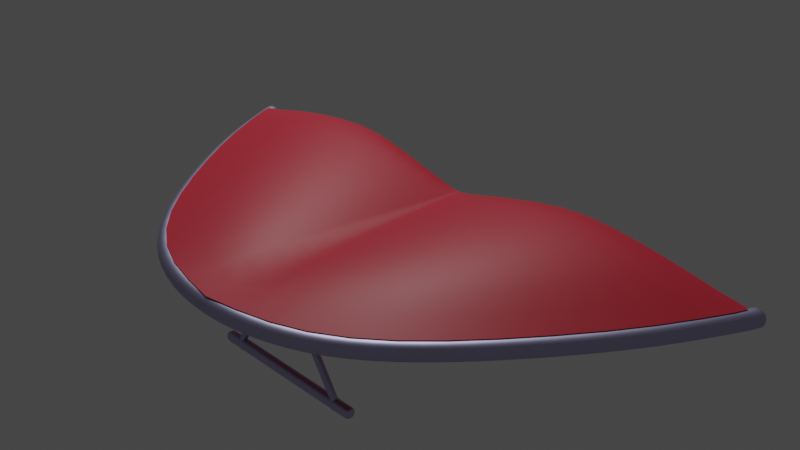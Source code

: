 # Source: deltaplane.blend  (saved by Blender 2.80.40; exported with 4.5.12 LTS)
import bpy
from mathutils import Matrix  # noqa: F401  (used for matrix-valued properties, if any)

bpy.ops.wm.read_factory_settings(use_empty=True)
scene = bpy.context.scene
scene.name = 'Scene'

# ---- collections
col_collection = bpy.data.collections.new('Collection'); scene.collection.children.link(col_collection)

# ---- materials (node trees are filled in below, after node groups)
mat_m_tal = bpy.data.materials.new('Métal')
mat_m_tal.roughness = 0.25
mat_voilure = bpy.data.materials.new('Voilure')
mat_voilure.alpha_threshold = 0.0
mat_voilure.roughness = 0.5
mat_voilure.line_color = (0.0, 0.0, 0.0, 1.0)

# ---- material node trees
mat_m_tal.use_nodes = True; mat_m_tal.node_tree.nodes.clear()
_N = mat_m_tal.node_tree.nodes; _L = mat_m_tal.node_tree.links
n0 = _N.new('ShaderNodeOutputMaterial'); n0.name = 'Material Output'; n0.location = (300, 300)
n1 = _N.new('ShaderNodeBsdfPrincipled'); n1.name = 'Principled BSDF'; n1.location = (10, 300)
n1.distribution = 'GGX'
n1.subsurface_method = 'BURLEY'
n1.inputs[0].default_value = (0.5604, 0.5387, 0.8, 1.0)
n1.inputs[1].default_value = 1.0
n1.inputs[3].default_value = 1.45
_L.new(n1.outputs[0], n0.inputs[0])
n0.is_active_output = True
mat_voilure.use_nodes = True; mat_voilure.node_tree.nodes.clear()
_N = mat_voilure.node_tree.nodes; _L = mat_voilure.node_tree.links
n0 = _N.new('ShaderNodeOutputMaterial'); n0.name = 'Material Output'; n0.location = (300, 300)
n1 = _N.new('ShaderNodeBsdfPrincipled'); n1.name = 'Principled BSDF'; n1.location = (10, 300)
n1.distribution = 'GGX'
n1.subsurface_method = 'BURLEY'
n1.inputs[0].default_value = (0.8, 0.03321, 0.06433, 1.0)
n1.inputs[3].default_value = 1.45
_L.new(n1.outputs[0], n0.inputs[0])
n0.is_active_output = True

# ---- world
world_world = bpy.data.worlds.new('World'); scene.world = world_world
world_world.use_nodes = True; world_world.node_tree.nodes.clear()
_N = world_world.node_tree.nodes; _L = world_world.node_tree.links
n0 = _N.new('ShaderNodeOutputWorld'); n0.name = 'World Output'; n0.location = (300, 300)
n1 = _N.new('ShaderNodeBackground'); n1.name = 'Background'; n1.location = (10, 300)
n1.inputs[0].default_value = (0.05088, 0.05088, 0.05088, 1.0)
_L.new(n1.outputs[0], n0.inputs[0])
n0.is_active_output = True
world_world.color = (0.05088, 0.05088, 0.05088)
world_world.use_sun_shadow = False
world_world.sun_shadow_jitter_overblur = 0.0

# ---- cameras
cam_camera = bpy.data.cameras.new('Camera')
cam_camera.clip_end = 100.0
cam_camera.ortho_scale = 7.314
cam_camera.dof.focus_distance = 0.0

# ---- lights
light_light = bpy.data.lights.new('Light', 'POINT')
light_light.transmission_factor = 0.0
light_light.cutoff_distance = 30.0
light_light.energy = 100.0
light_light.shadow_buffer_clip_start = 1.001
light_light.shadow_soft_size = 0.1
light_light.shadow_maximum_resolution = 0.006
light_light.use_absolute_resolution = True

# ---- meshes
me_cube = bpy.data.meshes.new('Cube')
me_cube.from_pydata([(0.015, -1.0, 0.015), (0.015, -1.0, -0.015), (-0.015, -1.0, 0.015), (-0.015, -1.0, -0.015), (-2.715e-09, -1.0, 0.02), (-2.715e-09, -1.0, -0.02), (-0.02, -1.0, 0.0), (0.02, -1.0, 0.0), (-2.715e-09, -1.0, 0.0), (-0.02, -0.42, 0.0), (-0.015, -0.4, -0.015), (-0.015, -0.6, -0.015), (-0.015, -0.8, -0.015), (0.02, -0.42, 0.0), (0.015, -0.4, 0.015), (0.015, -0.6, 0.015), (0.015, -0.8, 0.015), (-0.015, -0.8, 0.015), (-0.015, -0.6, 0.015), (-0.015, -0.4, 0.015), (-2.715e-09, -0.42, 0.02), (0.015, -0.8, -0.015), (0.015, -0.6, -0.015), (0.015, -0.4, -0.015), (-2.715e-09, -0.42, -0.02), (0.015, -0.42, -0.015), (-2.715e-09, -0.4, -0.02), (-2.715e-09, -0.6, -0.02), (-2.715e-09, -0.8, -0.02), (-0.015, -0.42, 0.015), (-2.715e-09, -0.4, 0.02), (-2.715e-09, -0.6, 0.02), (-2.715e-09, -0.8, 0.02), (0.015, -0.42, 0.015), (0.02, -0.4, 0.0), (0.02, -0.6, 0.0), (0.02, -0.8, 0.0), (-0.02, -0.8, 0.0), (-0.02, -0.6, 0.0), (-0.02, -0.4, 0.0), (-0.015, -0.42, -0.015), (-0.015, -0.98, -0.015), (0.015, -0.98, 0.015), (-2.715e-09, -0.98, -0.02), (-2.715e-09, -0.98, 0.02), (0.02, -0.98, 0.0), (-0.015, -0.98, 0.015), (0.015, -0.98, -0.015), (-0.02, -0.98, 0.0), (-3.725e-09, -0.4, 0.0)], [], [(44, 46, 2, 4), (8, 4, 2, 6), (43, 47, 1, 5), (45, 42, 0, 7), (41, 43, 5, 3), (7, 0, 4, 8), (42, 44, 4, 0), (1, 7, 8, 5), (47, 45, 7, 1), (5, 8, 6, 3), (41, 48, 37, 12), (12, 37, 38, 11), (40, 9, 39, 10), (23, 34, 13, 25), (39, 49, 26, 10), (39, 19, 30, 49), (30, 19, 29, 20), (25, 13, 35, 22), (22, 35, 36, 21), (10, 26, 24, 40), (33, 20, 31, 15), (15, 31, 32, 16), (11, 38, 9, 40), (40, 24, 27, 11), (11, 27, 28, 12), (14, 30, 20, 33), (13, 33, 15, 35), (35, 15, 16, 36), (34, 23, 26, 49), (30, 14, 34, 49), (38, 18, 29, 9), (24, 25, 22, 27), (27, 22, 21, 28), (48, 46, 17, 37), (37, 17, 18, 38), (9, 29, 19, 39), (26, 23, 25, 24), (34, 14, 33, 13), (20, 29, 18, 31), (31, 18, 17, 32), (6, 2, 46, 48), (3, 6, 48, 41), (21, 36, 45, 47), (16, 32, 44, 42), (12, 28, 43, 41), (36, 16, 42, 45), (28, 21, 47, 43), (32, 17, 46, 44)])
me_cube.polygons.foreach_set('use_smooth', [True] * 48)
_uv = me_cube.uv_layers.new(name='UVMap')
_uv.uv.foreach_set('vector', [0.5, 0.2475, 0.625, 0.2475, 0.625, 0.25, 0.5, 0.25, 0.5, 0.375, 0.625, 0.375, 0.625, 0.5, 0.5, 0.5, 0.5, 0.9975, 0.625, 0.9975, 0.625, 1.0, 0.5, 1.0, 0.25, 0.7475, 0.375, 0.7475, 0.375, 0.75, 0.25, 0.75, 0.375, 0.9975, 0.5, 0.9975, 0.5, 1.0, 0.375, 1.0, 0.5, 0.25, 0.625, 0.25, 0.625, 0.375, 0.5, 0.375, 0.375, 0.2475, 0.5, 0.2475, 0.5, 0.25, 0.375, 0.25, 0.375, 0.25, 0.5, 0.25, 0.5, 0.375, 0.375, 0.375, 0.125, 0.7475, 0.25, 0.7475, 0.25, 0.75, 0.125, 0.75, 0.375, 0.375, 0.5, 0.375, 0.5, 0.5, 0.375, 0.5, 0.375, 0.5025, 0.5, 0.5025, 0.5, 0.525, 0.375, 0.525, 0.375, 0.525, 0.5, 0.525, 0.5, 0.55, 0.375, 0.55, 0.375, 0.5725, 0.5, 0.5725, 0.5, 0.575, 0.375, 0.575, 0.125, 0.675, 0.25, 0.675, 0.25, 0.6775, 0.125, 0.6775, 0.5, 0.575, 0.0, 0.0, 0.5, 0.925, 0.375, 0.925, 0.5, 0.575, 0.625, 0.175, 0.5, 0.175, 0.0, 0.0, 0.5, 0.175, 0.625, 0.175, 0.625, 0.1775, 0.5, 0.1775, 0.125, 0.6775, 0.25, 0.6775, 0.25, 0.7, 0.125, 0.7, 0.125, 0.7, 0.25, 0.7, 0.25, 0.725, 0.125, 0.725, 0.375, 0.925, 0.5, 0.925, 0.5, 0.9275, 0.375, 0.9275, 0.375, 0.1775, 0.5, 0.1775, 0.5, 0.2, 0.375, 0.2, 0.375, 0.2, 0.5, 0.2, 0.5, 0.225, 0.375, 0.225, 0.375, 0.55, 0.5, 0.55, 0.5, 0.5725, 0.375, 0.5725, 0.375, 0.9275, 0.5, 0.9275, 0.5, 0.95, 0.375, 0.95, 0.375, 0.95, 0.5, 0.95, 0.5, 0.975, 0.375, 0.975, 0.375, 0.175, 0.5, 0.175, 0.5, 0.1775, 0.375, 0.1775, 0.25, 0.6775, 0.375, 0.6775, 0.375, 0.7, 0.25, 0.7, 0.25, 0.7, 0.375, 0.7, 0.375, 0.725, 0.25, 0.725, 0.25, 0.675, 0.625, 0.925, 0.5, 0.925, 0.0, 0.0, 0.5, 0.175, 0.375, 0.675, 0.25, 0.675, 0.0, 0.0, 0.5, 0.55, 0.625, 0.55, 0.625, 0.5725, 0.5, 0.5725, 0.5, 0.9275, 0.625, 0.9275, 0.625, 0.95, 0.5, 0.95, 0.5, 0.95, 0.625, 0.95, 0.625, 0.975, 0.5, 0.975, 0.5, 0.5025, 0.625, 0.5025, 0.625, 0.525, 0.5, 0.525, 0.5, 0.525, 0.625, 0.525, 0.625, 0.55, 0.5, 0.55, 0.5, 0.5725, 0.625, 0.5725, 0.625, 0.575, 0.5, 0.575, 0.5, 0.925, 0.625, 0.925, 0.625, 0.9275, 0.5, 0.9275, 0.25, 0.675, 0.375, 0.675, 0.375, 0.6775, 0.25, 0.6775, 0.5, 0.1775, 0.625, 0.1775, 0.625, 0.2, 0.5, 0.2, 0.5, 0.2, 0.625, 0.2, 0.625, 0.225, 0.5, 0.225, 0.5, 0.5, 0.625, 0.5, 0.625, 0.5025, 0.5, 0.5025, 0.375, 0.5, 0.5, 0.5, 0.5, 0.5025, 0.375, 0.5025, 0.125, 0.725, 0.25, 0.725, 0.25, 0.7475, 0.125, 0.7475, 0.375, 0.225, 0.5, 0.225, 0.5, 0.2475, 0.375, 0.2475, 0.375, 0.975, 0.5, 0.975, 0.5, 0.9975, 0.375, 0.9975, 0.25, 0.725, 0.375, 0.725, 0.375, 0.7475, 0.25, 0.7475, 0.5, 0.975, 0.625, 0.975, 0.625, 0.9975, 0.5, 0.9975, 0.5, 0.225, 0.625, 0.225, 0.625, 0.2475, 0.5, 0.2475])
me_cube.materials.append(mat_m_tal)
me_cube.use_remesh_preserve_volume = False
me_cube.use_remesh_preserve_attributes = False
me_cube.use_mirror_vertex_groups = False
me_cube.update()
me_cube_001 = bpy.data.meshes.new('Cube.001')
me_cube_001.from_pydata([(0.6685, -0.4229, 0.015), (0.6685, -0.4229, -0.015), (0.697, -0.4321, 0.015), (0.697, -0.4321, -0.015), (0.6828, -0.4275, 0.02), (0.6828, -0.4275, -0.02), (0.7018, -0.4336, 6.939e-18), (0.6637, -0.4214, 6.939e-18), (0.6828, -0.4275, 6.939e-18), (0.2833, -1.026, -0.015), (0.4001, -0.9117, -0.015), (0.5109, -0.7679, -0.015), (0.6111, -0.6163, -0.015), (0.2689, -0.9997, 0.015), (0.3776, -0.8919, 0.015), (0.4867, -0.7502, 0.015), (0.5861, -0.5998, 0.015), (0.6111, -0.6163, 0.015), (0.5109, -0.7679, 0.015), (0.4001, -0.9117, 0.015), (0.2833, -1.026, 0.015), (0.5861, -0.5998, -0.015), (0.4867, -0.7502, -0.015), (0.3776, -0.8919, -0.015), (0.2689, -0.9997, -0.015), (0.2761, -1.013, -0.02), (0.3888, -0.9018, -0.02), (0.4988, -0.7591, -0.02), (0.5986, -0.6081, -0.02), (0.2761, -1.013, 0.02), (0.3888, -0.9018, 0.02), (0.4988, -0.7591, 0.02), (0.5986, -0.6081, 0.02), (0.2666, -0.9953, 6.939e-18), (0.3739, -0.8886, 6.939e-18), (0.4826, -0.7473, 6.939e-18), (0.5819, -0.5971, 6.939e-18), (0.6153, -0.6191, 6.939e-18), (0.515, -0.7708, 6.939e-18), (0.4038, -0.9151, 6.939e-18), (0.2857, -1.03, 6.939e-18), (0.6909, -0.4511, -0.015), (0.6624, -0.4419, 0.015), (0.6767, -0.4465, -0.02), (0.6767, -0.4465, 0.02), (0.6576, -0.4404, 6.939e-18), (0.6909, -0.4511, 0.015), (0.6624, -0.4419, -0.015), (0.6957, -0.4526, 6.939e-18), (0.1533, -1.091, -0.015), (0.1379, -1.066, 0.015), (0.1533, -1.091, 0.015), (0.1379, -1.066, -0.015), (0.1456, -1.078, -0.02), (0.1456, -1.078, 0.02), (0.1353, -1.061, 6.939e-18), (0.1558, -1.096, 6.939e-18), (-0.6685, -0.4229, 0.015), (-0.6685, -0.4229, -0.015), (-0.697, -0.4321, 0.015), (-0.697, -0.4321, -0.015), (-0.6828, -0.4275, 0.02), (-0.6828, -0.4275, -0.02), (-0.7018, -0.4336, 6.939e-18), (-0.6637, -0.4214, 6.939e-18), (-0.6828, -0.4275, 6.939e-18), (0.0, -1.115, -0.015), (-0.2833, -1.026, -0.015), (-0.4001, -0.9117, -0.015), (-0.5109, -0.7679, -0.015), (-0.6111, -0.6163, -0.015), (0.0, -1.085, 0.015), (-0.2689, -0.9997, 0.015), (-0.3776, -0.8919, 0.015), (-0.4867, -0.7502, 0.015), (-0.5861, -0.5998, 0.015), (-0.6111, -0.6163, 0.015), (-0.5109, -0.7679, 0.015), (-0.4001, -0.9117, 0.015), (-0.2833, -1.026, 0.015), (0.0, -1.115, 0.015), (-0.5861, -0.5998, -0.015), (-0.4867, -0.7502, -0.015), (-0.3776, -0.8919, -0.015), (-0.2689, -0.9997, -0.015), (0.0, -1.085, -0.015), (0.0, -1.1, -0.02), (-0.2761, -1.013, -0.02), (-0.3888, -0.9018, -0.02), (-0.4988, -0.7591, -0.02), (-0.5986, -0.6081, -0.02), (0.0, -1.1, 0.02), (-0.2761, -1.013, 0.02), (-0.3888, -0.9018, 0.02), (-0.4988, -0.7591, 0.02), (-0.5986, -0.6081, 0.02), (0.0, -1.08, 6.939e-18), (-0.2666, -0.9953, 6.939e-18), (-0.3739, -0.8886, 6.939e-18), (-0.4826, -0.7473, 6.939e-18), (-0.5819, -0.5971, 6.939e-18), (-0.6153, -0.6191, 6.939e-18), (-0.515, -0.7708, 6.939e-18), (-0.4038, -0.9151, 6.939e-18), (-0.2857, -1.03, 6.939e-18), (0.0, -1.12, 6.939e-18), (-0.6909, -0.4511, -0.015), (-0.6624, -0.4419, 0.015), (-0.6767, -0.4465, -0.02), (-0.6767, -0.4465, 0.02), (-0.6576, -0.4404, 6.939e-18), (-0.6909, -0.4511, 0.015), (-0.6624, -0.4419, -0.015), (-0.6957, -0.4526, 6.939e-18), (-0.1533, -1.091, -0.015), (-0.1379, -1.066, 0.015), (-0.1533, -1.091, 0.015), (-0.1379, -1.066, -0.015), (-0.1456, -1.078, -0.02), (-0.1456, -1.078, 0.02), (-0.1353, -1.061, 6.939e-18), (-0.1558, -1.096, 6.939e-18)], [], [(44, 46, 2, 4), (8, 4, 2, 6), (43, 47, 1, 5), (45, 42, 0, 7), (41, 43, 5, 3), (7, 0, 4, 8), (42, 44, 4, 0), (1, 7, 8, 5), (47, 45, 7, 1), (5, 8, 6, 3), (41, 48, 37, 12), (12, 37, 38, 11), (11, 38, 39, 10), (10, 39, 40, 9), (49, 56, 105, 66), (52, 55, 33, 24), (24, 33, 34, 23), (23, 34, 35, 22), (22, 35, 36, 21), (50, 54, 29, 13), (13, 29, 30, 14), (14, 30, 31, 15), (15, 31, 32, 16), (49, 53, 25, 9), (9, 25, 26, 10), (10, 26, 27, 11), (11, 27, 28, 12), (55, 50, 13, 33), (33, 13, 14, 34), (34, 14, 15, 35), (35, 15, 16, 36), (53, 52, 24, 25), (25, 24, 23, 26), (26, 23, 22, 27), (27, 22, 21, 28), (48, 46, 17, 37), (37, 17, 18, 38), (38, 18, 19, 39), (39, 19, 20, 40), (56, 51, 80, 105), (54, 51, 20, 29), (29, 20, 19, 30), (30, 19, 18, 31), (31, 18, 17, 32), (6, 2, 46, 48), (3, 6, 48, 41), (21, 36, 45, 47), (16, 32, 44, 42), (12, 28, 43, 41), (36, 16, 42, 45), (28, 21, 47, 43), (32, 17, 46, 44), (91, 80, 51, 54), (40, 20, 51, 56), (86, 85, 52, 53), (96, 71, 50, 55), (66, 86, 53, 49), (71, 91, 54, 50), (85, 96, 55, 52), (9, 40, 56, 49), (109, 61, 59, 111), (65, 63, 59, 61), (108, 62, 58, 112), (110, 64, 57, 107), (106, 60, 62, 108), (64, 65, 61, 57), (107, 57, 61, 109), (58, 62, 65, 64), (112, 58, 64, 110), (62, 60, 63, 65), (106, 70, 101, 113), (70, 69, 102, 101), (69, 68, 103, 102), (68, 67, 104, 103), (114, 66, 105, 121), (117, 84, 97, 120), (84, 83, 98, 97), (83, 82, 99, 98), (82, 81, 100, 99), (115, 72, 92, 119), (72, 73, 93, 92), (73, 74, 94, 93), (74, 75, 95, 94), (114, 67, 87, 118), (67, 68, 88, 87), (68, 69, 89, 88), (69, 70, 90, 89), (120, 97, 72, 115), (97, 98, 73, 72), (98, 99, 74, 73), (99, 100, 75, 74), (118, 87, 84, 117), (87, 88, 83, 84), (88, 89, 82, 83), (89, 90, 81, 82), (113, 101, 76, 111), (101, 102, 77, 76), (102, 103, 78, 77), (103, 104, 79, 78), (121, 105, 80, 116), (119, 92, 79, 116), (92, 93, 78, 79), (93, 94, 77, 78), (94, 95, 76, 77), (63, 113, 111, 59), (60, 106, 113, 63), (81, 112, 110, 100), (75, 107, 109, 95), (70, 106, 108, 90), (100, 110, 107, 75), (90, 108, 112, 81), (95, 109, 111, 76), (91, 119, 116, 80), (104, 121, 116, 79), (86, 118, 117, 85), (96, 120, 115, 71), (66, 114, 118, 86), (71, 115, 119, 91), (85, 117, 120, 96), (67, 114, 121, 104)])
me_cube_001.polygons.foreach_set('use_smooth', [True] * 120)
_uv = me_cube_001.uv_layers.new(name='UVMap')
_uv.uv.foreach_set('vector', [0.5, 0.2475, 0.625, 0.2475, 0.625, 0.25, 0.5, 0.25, 0.5, 0.375, 0.625, 0.375, 0.625, 0.5, 0.5, 0.5, 0.5, 0.9975, 0.625, 0.9975, 0.625, 1.0, 0.5, 1.0, 0.25, 0.7475, 0.375, 0.7475, 0.375, 0.75, 0.25, 0.75, 0.375, 0.9975, 0.5, 0.9975, 0.5, 1.0, 0.375, 1.0, 0.5, 0.25, 0.625, 0.25, 0.625, 0.375, 0.5, 0.375, 0.375, 0.2475, 0.5, 0.2475, 0.5, 0.25, 0.375, 0.25, 0.375, 0.25, 0.5, 0.25, 0.5, 0.375, 0.375, 0.375, 0.125, 0.7475, 0.25, 0.7475, 0.25, 0.75, 0.125, 0.75, 0.375, 0.375, 0.5, 0.375, 0.5, 0.5, 0.375, 0.5, 0.375, 0.5025, 0.5, 0.5025, 0.5, 0.525, 0.375, 0.525, 0.375, 0.525, 0.5, 0.525, 0.5, 0.55, 0.375, 0.55, 0.375, 0.55, 0.5, 0.55, 0.5, 0.575, 0.375, 0.575, 0.375, 0.575, 0.5, 0.575, 0.5, 0.6, 0.375, 0.6, 0.375, 0.6125, 0.5, 0.6125, 0.5, 0.625, 0.375, 0.625, 0.125, 0.6375, 0.25, 0.6375, 0.25, 0.65, 0.125, 0.65, 0.125, 0.65, 0.25, 0.65, 0.25, 0.675, 0.125, 0.675, 0.125, 0.675, 0.25, 0.675, 0.25, 0.7, 0.125, 0.7, 0.125, 0.7, 0.25, 0.7, 0.25, 0.725, 0.125, 0.725, 0.375, 0.1375, 0.5, 0.1375, 0.5, 0.15, 0.375, 0.15, 0.375, 0.15, 0.5, 0.15, 0.5, 0.175, 0.375, 0.175, 0.375, 0.175, 0.5, 0.175, 0.5, 0.2, 0.375, 0.2, 0.375, 0.2, 0.5, 0.2, 0.5, 0.225, 0.375, 0.225, 0.375, 0.8875, 0.5, 0.8875, 0.5, 0.9, 0.375, 0.9, 0.375, 0.9, 0.5, 0.9, 0.5, 0.925, 0.375, 0.925, 0.375, 0.925, 0.5, 0.925, 0.5, 0.95, 0.375, 0.95, 0.375, 0.95, 0.5, 0.95, 0.5, 0.975, 0.375, 0.975, 0.25, 0.6375, 0.375, 0.6375, 0.375, 0.65, 0.25, 0.65, 0.25, 0.65, 0.375, 0.65, 0.375, 0.675, 0.25, 0.675, 0.25, 0.675, 0.375, 0.675, 0.375, 0.7, 0.25, 0.7, 0.25, 0.7, 0.375, 0.7, 0.375, 0.725, 0.25, 0.725, 0.5, 0.8875, 0.625, 0.8875, 0.625, 0.9, 0.5, 0.9, 0.5, 0.9, 0.625, 0.9, 0.625, 0.925, 0.5, 0.925, 0.5, 0.925, 0.625, 0.925, 0.625, 0.95, 0.5, 0.95, 0.5, 0.95, 0.625, 0.95, 0.625, 0.975, 0.5, 0.975, 0.5, 0.5025, 0.625, 0.5025, 0.625, 0.525, 0.5, 0.525, 0.5, 0.525, 0.625, 0.525, 0.625, 0.55, 0.5, 0.55, 0.5, 0.55, 0.625, 0.55, 0.625, 0.575, 0.5, 0.575, 0.5, 0.575, 0.625, 0.575, 0.625, 0.6, 0.5, 0.6, 0.5, 0.6125, 0.625, 0.6125, 0.625, 0.625, 0.5, 0.625, 0.5, 0.1375, 0.625, 0.1375, 0.625, 0.15, 0.5, 0.15, 0.5, 0.15, 0.625, 0.15, 0.625, 0.175, 0.5, 0.175, 0.5, 0.175, 0.625, 0.175, 0.625, 0.2, 0.5, 0.2, 0.5, 0.2, 0.625, 0.2, 0.625, 0.225, 0.5, 0.225, 0.5, 0.5, 0.625, 0.5, 0.625, 0.5025, 0.5, 0.5025, 0.375, 0.5, 0.5, 0.5, 0.5, 0.5025, 0.375, 0.5025, 0.125, 0.725, 0.25, 0.725, 0.25, 0.7475, 0.125, 0.7475, 0.375, 0.225, 0.5, 0.225, 0.5, 0.2475, 0.375, 0.2475, 0.375, 0.975, 0.5, 0.975, 0.5, 0.9975, 0.375, 0.9975, 0.25, 0.725, 0.375, 0.725, 0.375, 0.7475, 0.25, 0.7475, 0.5, 0.975, 0.625, 0.975, 0.625, 0.9975, 0.5, 0.9975, 0.5, 0.225, 0.625, 0.225, 0.625, 0.2475, 0.5, 0.2475, 0.5, 0.125, 0.625, 0.125, 0.625, 0.1375, 0.5, 0.1375, 0.5, 0.6, 0.625, 0.6, 0.625, 0.6125, 0.5, 0.6125, 0.5, 0.875, 0.625, 0.875, 0.625, 0.8875, 0.5, 0.8875, 0.25, 0.625, 0.375, 0.625, 0.375, 0.6375, 0.25, 0.6375, 0.375, 0.875, 0.5, 0.875, 0.5, 0.8875, 0.375, 0.8875, 0.375, 0.125, 0.5, 0.125, 0.5, 0.1375, 0.375, 0.1375, 0.125, 0.625, 0.25, 0.625, 0.25, 0.6375, 0.125, 0.6375, 0.375, 0.6, 0.5, 0.6, 0.5, 0.6125, 0.375, 0.6125, 0.5, 0.2475, 0.5, 0.25, 0.625, 0.25, 0.625, 0.2475, 0.5, 0.375, 0.5, 0.5, 0.625, 0.5, 0.625, 0.375, 0.5, 0.9975, 0.5, 1.0, 0.625, 1.0, 0.625, 0.9975, 0.25, 0.7475, 0.25, 0.75, 0.375, 0.75, 0.375, 0.7475, 0.375, 0.9975, 0.375, 1.0, 0.5, 1.0, 0.5, 0.9975, 0.5, 0.25, 0.5, 0.375, 0.625, 0.375, 0.625, 0.25, 0.375, 0.2475, 0.375, 0.25, 0.5, 0.25, 0.5, 0.2475, 0.375, 0.25, 0.375, 0.375, 0.5, 0.375, 0.5, 0.25, 0.125, 0.7475, 0.125, 0.75, 0.25, 0.75, 0.25, 0.7475, 0.375, 0.375, 0.375, 0.5, 0.5, 0.5, 0.5, 0.375, 0.375, 0.5025, 0.375, 0.525, 0.5, 0.525, 0.5, 0.5025, 0.375, 0.525, 0.375, 0.55, 0.5, 0.55, 0.5, 0.525, 0.375, 0.55, 0.375, 0.575, 0.5, 0.575, 0.5, 0.55, 0.375, 0.575, 0.375, 0.6, 0.5, 0.6, 0.5, 0.575, 0.375, 0.6125, 0.375, 0.625, 0.5, 0.625, 0.5, 0.6125, 0.125, 0.6375, 0.125, 0.65, 0.25, 0.65, 0.25, 0.6375, 0.125, 0.65, 0.125, 0.675, 0.25, 0.675, 0.25, 0.65, 0.125, 0.675, 0.125, 0.7, 0.25, 0.7, 0.25, 0.675, 0.125, 0.7, 0.125, 0.725, 0.25, 0.725, 0.25, 0.7, 0.375, 0.1375, 0.375, 0.15, 0.5, 0.15, 0.5, 0.1375, 0.375, 0.15, 0.375, 0.175, 0.5, 0.175, 0.5, 0.15, 0.375, 0.175, 0.375, 0.2, 0.5, 0.2, 0.5, 0.175, 0.375, 0.2, 0.375, 0.225, 0.5, 0.225, 0.5, 0.2, 0.375, 0.8875, 0.375, 0.9, 0.5, 0.9, 0.5, 0.8875, 0.375, 0.9, 0.375, 0.925, 0.5, 0.925, 0.5, 0.9, 0.375, 0.925, 0.375, 0.95, 0.5, 0.95, 0.5, 0.925, 0.375, 0.95, 0.375, 0.975, 0.5, 0.975, 0.5, 0.95, 0.25, 0.6375, 0.25, 0.65, 0.375, 0.65, 0.375, 0.6375, 0.25, 0.65, 0.25, 0.675, 0.375, 0.675, 0.375, 0.65, 0.25, 0.675, 0.25, 0.7, 0.375, 0.7, 0.375, 0.675, 0.25, 0.7, 0.25, 0.725, 0.375, 0.725, 0.375, 0.7, 0.5, 0.8875, 0.5, 0.9, 0.625, 0.9, 0.625, 0.8875, 0.5, 0.9, 0.5, 0.925, 0.625, 0.925, 0.625, 0.9, 0.5, 0.925, 0.5, 0.95, 0.625, 0.95, 0.625, 0.925, 0.5, 0.95, 0.5, 0.975, 0.625, 0.975, 0.625, 0.95, 0.5, 0.5025, 0.5, 0.525, 0.625, 0.525, 0.625, 0.5025, 0.5, 0.525, 0.5, 0.55, 0.625, 0.55, 0.625, 0.525, 0.5, 0.55, 0.5, 0.575, 0.625, 0.575, 0.625, 0.55, 0.5, 0.575, 0.5, 0.6, 0.625, 0.6, 0.625, 0.575, 0.5, 0.6125, 0.5, 0.625, 0.625, 0.625, 0.625, 0.6125, 0.5, 0.1375, 0.5, 0.15, 0.625, 0.15, 0.625, 0.1375, 0.5, 0.15, 0.5, 0.175, 0.625, 0.175, 0.625, 0.15, 0.5, 0.175, 0.5, 0.2, 0.625, 0.2, 0.625, 0.175, 0.5, 0.2, 0.5, 0.225, 0.625, 0.225, 0.625, 0.2, 0.5, 0.5, 0.5, 0.5025, 0.625, 0.5025, 0.625, 0.5, 0.375, 0.5, 0.375, 0.5025, 0.5, 0.5025, 0.5, 0.5, 0.125, 0.725, 0.125, 0.7475, 0.25, 0.7475, 0.25, 0.725, 0.375, 0.225, 0.375, 0.2475, 0.5, 0.2475, 0.5, 0.225, 0.375, 0.975, 0.375, 0.9975, 0.5, 0.9975, 0.5, 0.975, 0.25, 0.725, 0.25, 0.7475, 0.375, 0.7475, 0.375, 0.725, 0.5, 0.975, 0.5, 0.9975, 0.625, 0.9975, 0.625, 0.975, 0.5, 0.225, 0.5, 0.2475, 0.625, 0.2475, 0.625, 0.225, 0.5, 0.125, 0.5, 0.1375, 0.625, 0.1375, 0.625, 0.125, 0.5, 0.6, 0.5, 0.6125, 0.625, 0.6125, 0.625, 0.6, 0.5, 0.875, 0.5, 0.8875, 0.625, 0.8875, 0.625, 0.875, 0.25, 0.625, 0.25, 0.6375, 0.375, 0.6375, 0.375, 0.625, 0.375, 0.875, 0.375, 0.8875, 0.5, 0.8875, 0.5, 0.875, 0.375, 0.125, 0.375, 0.1375, 0.5, 0.1375, 0.5, 0.125, 0.125, 0.625, 0.125, 0.6375, 0.25, 0.6375, 0.25, 0.625, 0.375, 0.6, 0.375, 0.6125, 0.5, 0.6125, 0.5, 0.6])
me_cube_001.materials.append(mat_m_tal)
me_cube_001.use_remesh_preserve_volume = False
me_cube_001.use_remesh_preserve_attributes = False
me_cube_001.use_mirror_vertex_groups = False
me_cube_001.update()
me_cube_002 = bpy.data.meshes.new('Cube.002')
me_cube_002.from_pydata([(0.2513, -0.741, 0.06383), (0.2732, -1.005, 0.02), (0.3884, -0.8965, 0.02), (0.4971, -0.7577, 0.02), (0.5943, -0.6077, 0.02), (0.6564, -0.4481, 0.02), (0.1431, -1.071, 0.02), (0.1754, -0.8096, 0.05461), (0.0, -1.1, 0.02), (-0.2732, -1.005, 0.02), (-0.3884, -0.8965, 0.02), (-0.4971, -0.7577, 0.02), (-0.5943, -0.6077, 0.02), (-0.6564, -0.4481, 0.02), (-0.1431, -1.071, 0.02), (0.3234, -0.6529, 0.07125), (0.388, -0.5574, 0.07566), (0.4411, -0.456, 0.06393), (0.09096, -0.8505, 0.0416), (-3.651e-09, -0.868, 0.02), (-0.1754, -0.8096, 0.05461), (-0.2513, -0.741, 0.06383), (-0.3234, -0.6529, 0.07125), (-0.388, -0.5574, 0.07566), (-0.4411, -0.456, 0.06393), (-0.09096, -0.8505, 0.0416), (0.1148, -0.5838, 0.05446), (0.07979, -0.614, 0.04529), (0.1482, -0.5445, 0.06169), (0.1781, -0.5015, 0.0663), (0.2043, -0.4562, 0.05964), (0.04134, -0.6316, 0.03371), (-9.51e-09, -0.6382, 0.02), (-0.07979, -0.614, 0.04529), (-0.1148, -0.5838, 0.05446), (-0.1482, -0.5445, 0.06169), (-0.1781, -0.5015, 0.0663), (-0.2043, -0.4562, 0.05964), (-0.04134, -0.6316, 0.03371), (0.05677, -0.5139, 0.03745), (0.03922, -0.5272, 0.0325), (0.07342, -0.4962, 0.0414), (0.08826, -0.4764, 0.04292), (0.1026, -0.4596, 0.03303), (0.02024, -0.5343, 0.02659), (-1.077e-08, -0.5296, 0.02), (-0.03922, -0.5272, 0.0325), (-0.05677, -0.5139, 0.03745), (-0.07342, -0.4962, 0.0414), (-0.08826, -0.4764, 0.04292), (-0.1026, -0.4596, 0.03303), (-0.02024, -0.5343, 0.02659), (0.01699, -0.4665, 0.02213), (0.01149, -0.4675, 0.0217), (0.02233, -0.4646, 0.02173), (0.02709, -0.4628, 0.01969), (0.04184, -0.4612, 0.01684), (0.005869, -0.4673, 0.02091), (-1.108e-08, -0.4666, 0.02), (-0.01149, -0.4675, 0.0217), (-0.01699, -0.4665, 0.02213), (-0.02233, -0.4646, 0.02173), (-0.02709, -0.4628, 0.01969), (-0.04184, -0.4612, 0.01684), (-0.005869, -0.4673, 0.02091), (-0.3217, -0.4554, 0.07401), (-0.2819, -0.5297, 0.07891), (-0.1819, -0.6621, 0.06511), (-0.1267, -0.7112, 0.05406), (0.3217, -0.4554, 0.07401), (0.2819, -0.5297, 0.07891), (-0.06565, -0.7404, 0.03937), (-6.58e-09, -0.7531, 0.02), (-0.2346, -0.5987, 0.07373), (0.1819, -0.6621, 0.06511), (0.1267, -0.7112, 0.05406), (0.06565, -0.7404, 0.03937), (0.2346, -0.5987, 0.07373), (-0.1171, -0.9613, 0.03734), (-1.825e-09, -0.984, 0.02), (0.4114, -0.7062, 0.05207), (0.3206, -0.8195, 0.04792), (-0.4114, -0.7062, 0.05207), (-0.3206, -0.8195, 0.04792), (0.4926, -0.5838, 0.05462), (-0.4926, -0.5838, 0.05462), (0.2247, -0.908, 0.04328), (0.1171, -0.9613, 0.03734), (-0.2247, -0.908, 0.04328), (0.5588, -0.4535, 0.04142), (-0.5588, -0.4535, 0.04142), (0.661, -0.4791, 0.02), (0.4317, -0.4753, 0.07181), (0.1989, -0.4642, 0.06399), (0.09958, -0.4614, 0.03656), (0.03037, -0.4618, 0.01648), (0.3142, -0.47, 0.07744), (0.5476, -0.4785, 0.05143), (-0.661, -0.4791, 0.02), (-0.4317, -0.4753, 0.07181), (-0.1989, -0.4642, 0.06399), (-0.09958, -0.4614, 0.03656), (-0.03037, -0.4618, 0.01648), (-0.3142, -0.47, 0.07744), (-0.5476, -0.4785, 0.05143), (0.2141, -0.7784, 0.05942), (0.2102, -1.044, 0.02), (0.3321, -0.9557, 0.02), (0.4435, -0.8296, 0.02), (0.548, -0.6834, 0.02), (0.6707, -0.454, 0.02), (0.07247, -1.088, 0.02), (0.1343, -0.8336, 0.04899), (-0.2102, -1.044, 0.02), (-0.3321, -0.9557, 0.02), (-0.4435, -0.8296, 0.02), (-0.548, -0.6834, 0.02), (-0.6707, -0.454, 0.02), (-0.07247, -1.088, 0.02), (0.2879, -0.6986, 0.06784), (0.3572, -0.6056, 0.07392), (0.4391, -0.4598, 0.06667), (0.04601, -0.861, 0.03109), (-0.1343, -0.8336, 0.04899), (-0.2141, -0.7784, 0.05942), (-0.2879, -0.6986, 0.06784), (-0.3572, -0.6056, 0.07392), (-0.4391, -0.4598, 0.06667), (-0.04601, -0.861, 0.03109), (-0.1039, -0.9059, 0.04069), (-9.127e-10, -1.042, 0.02), (0.3677, -0.6798, 0.06381), (0.3545, -0.8579, 0.03403), (-0.3677, -0.6798, 0.06381), (-0.3545, -0.8579, 0.03403), (0.4407, -0.5709, 0.06745), (-0.4407, -0.5709, 0.06745), (0.2001, -0.8588, 0.0507), (0.1303, -1.016, 0.02976), (-0.2001, -0.8588, 0.0507), (0.5001, -0.4553, 0.0538), (-0.5001, -0.4553, 0.0538), (0.09762, -0.6003, 0.05012), (0.06102, -0.6244, 0.03984), (0.1318, -0.5649, 0.05835), (0.1639, -0.5233, 0.0644), (0.2031, -0.4577, 0.06094), (0.02095, -0.636, 0.02682), (-0.06102, -0.6244, 0.03984), (-0.09762, -0.6003, 0.05012), (-0.1318, -0.5649, 0.05835), (-0.1639, -0.5233, 0.0644), (-0.2031, -0.4577, 0.06094), (-0.02095, -0.636, 0.02682), (-0.262, -0.4553, 0.07038), (-0.335, -0.5437, 0.07941), (-0.1478, -0.6226, 0.06106), (-0.1509, -0.7603, 0.05556), (0.262, -0.4553, 0.07038), (0.335, -0.5437, 0.07941), (-0.05331, -0.6856, 0.03687), (-5.116e-09, -0.8106, 0.02), (-0.1908, -0.5715, 0.0693), (0.1478, -0.6226, 0.06106), (0.1509, -0.7603, 0.05556), (0.05331, -0.6856, 0.03687), (0.1908, -0.5715, 0.0693), (0.04813, -0.5212, 0.03509), (0.02992, -0.5315, 0.02966), (0.06524, -0.5054, 0.03958), (0.08115, -0.4864, 0.04271), (0.102, -0.4599, 0.03387), (0.01029, -0.5352, 0.0233), (-0.02992, -0.5315, 0.02966), (-0.04813, -0.5212, 0.03509), (-0.06524, -0.5054, 0.03958), (-0.08115, -0.4864, 0.04271), (-0.102, -0.4599, 0.03387), (-0.01029, -0.5352, 0.0233), (0.1082, -0.5187, 0.05182), (0.08379, -0.5465, 0.04609), (-0.13, -0.488, 0.05527), (-0.1082, -0.5187, 0.05182), (-0.0581, -0.5678, 0.03893), (-0.03005, -0.5799, 0.03009), (0.13, -0.488, 0.05527), (-0.1501, -0.458, 0.04604), (0.0581, -0.5678, 0.03893), (-0.08379, -0.5465, 0.04609), (0.1501, -0.458, 0.04604), (-1.014e-08, -0.5839, 0.02), (0.03005, -0.5799, 0.03009), (0.01425, -0.4671, 0.02198), (0.008704, -0.4675, 0.02133), (0.0197, -0.4656, 0.02208), (0.02481, -0.4636, 0.02098), (0.03228, -0.4616, 0.01607), (0.002969, -0.467, 0.02046), (-0.008704, -0.4675, 0.02133), (-0.01425, -0.4671, 0.02198), (-0.0197, -0.4656, 0.02208), (-0.02481, -0.4636, 0.02098), (-0.03228, -0.4616, 0.01607), (-0.002969, -0.467, 0.02046), (-0.01237, -0.4981, 0.0237), (-1.093e-08, -0.4981, 0.02), (0.02416, -0.4948, 0.0271), (0.01237, -0.4981, 0.0237), (-0.04576, -0.4785, 0.03192), (-0.03524, -0.488, 0.02996), (0.04576, -0.4785, 0.03192), (0.03524, -0.488, 0.02996), (-0.05525, -0.4678, 0.03105), (-0.02416, -0.4948, 0.0271), (0.05525, -0.4678, 0.03105), (-0.06566, -0.4606, 0.0229), (0.06566, -0.4606, 0.0229), (-0.3816, -0.4558, 0.07111), (-0.2293, -0.5156, 0.07442), (-0.2165, -0.7015, 0.06615), (-0.1028, -0.6622, 0.05051), (0.3816, -0.4558, 0.07111), (0.2293, -0.5156, 0.07442), (-0.07821, -0.7954, 0.04102), (-8.045e-09, -0.6956, 0.02), (-0.279, -0.6259, 0.07448), (0.2165, -0.7015, 0.06615), (0.1028, -0.6622, 0.05051), (0.07821, -0.7954, 0.04102), (0.279, -0.6259, 0.07448), (0.2594, -0.5646, 0.07685), (-0.09691, -0.7284, 0.04735), (-0.2594, -0.5646, 0.07685), (0.2086, -0.6316, 0.06978), (0.09691, -0.7284, 0.04735), (0.03326, -0.7479, 0.02969), (0.1548, -0.6889, 0.05989), (-0.2086, -0.6316, 0.06978), (-0.03326, -0.7479, 0.02969), (0.301, -0.4957, 0.07924), (-0.1548, -0.6889, 0.05989), (-0.301, -0.4957, 0.07924), (-0.1303, -1.016, 0.02976), (-2.738e-09, -0.926, 0.02), (0.4543, -0.7319, 0.03607), (0.2861, -0.7804, 0.05783), (-0.4543, -0.7319, 0.03607), (-0.2861, -0.7804, 0.05783), (0.5435, -0.5958, 0.03725), (-0.5435, -0.5958, 0.03725), (0.2491, -0.9566, 0.0319), (0.1039, -0.9059, 0.04069), (-0.2491, -0.9566, 0.0319), (0.6146, -0.4505, 0.02791), (-0.6146, -0.4505, 0.02791), (0.0591, -0.9748, 0.02991), (-0.2737, -0.8677, 0.04556), (0.2737, -0.8677, 0.04556), (-0.5255, -0.5239, 0.0547), (0.5255, -0.5239, 0.0547), (-0.1726, -0.9392, 0.04087), (0.1726, -0.9392, 0.04087), (-0.4539, -0.6455, 0.05354), (0.4539, -0.6455, 0.05354), (-0.3667, -0.7649, 0.05017), (0.3667, -0.7649, 0.05017), (-0.0591, -0.9748, 0.02991), (0.6337, -0.5345, 0.02), (0.4141, -0.5107, 0.07544), (0.1902, -0.4801, 0.06655), (0.09463, -0.467, 0.04078), (0.02902, -0.4621, 0.01796), (0.32, -0.4585, 0.07519), (0.5566, -0.4584, 0.04504), (0.6043, -0.479, 0.03555), (0.373, -0.4729, 0.07664), (0.06253, -0.4613, 0.02491), (0.1457, -0.4622, 0.05063), (0.2557, -0.467, 0.0734), (0.49, -0.4773, 0.06336), (-0.6337, -0.5345, 0.02), (-0.4141, -0.5107, 0.07544), (-0.1902, -0.4801, 0.06655), (-0.09463, -0.467, 0.04078), (-0.02902, -0.4621, 0.01796), (-0.32, -0.4585, 0.07519), (-0.5566, -0.4584, 0.04504), (-0.6043, -0.479, 0.03555), (-0.373, -0.4729, 0.07664), (-0.06253, -0.4613, 0.02491), (-0.1457, -0.4622, 0.05063), (-0.2557, -0.467, 0.0734), (-0.49, -0.4773, 0.06336), (-0.0525, -0.9178, 0.03101), (0.3275, -0.732, 0.06106), (-0.3275, -0.732, 0.06106), (0.4059, -0.6258, 0.06596), (-0.4059, -0.6258, 0.06596), (0.1534, -0.8865, 0.04654), (-0.1534, -0.8865, 0.04654), (0.4981, -0.4595, 0.05715), (-0.4981, -0.4595, 0.05715), (0.244, -0.8231, 0.05434), (-0.244, -0.8231, 0.05434), (0.0525, -0.9178, 0.03101), (-0.2606, -0.4577, 0.07142), (-0.1257, -0.6443, 0.05607), (0.2606, -0.4577, 0.07142), (-0.02702, -0.6916, 0.02841), (-0.1696, -0.598, 0.06551), (0.1257, -0.6443, 0.05607), (0.02702, -0.6916, 0.02841), (0.07867, -0.676, 0.04417), (0.1696, -0.598, 0.06551), (-0.2109, -0.5439, 0.07232), (-0.07867, -0.676, 0.04417), (0.2109, -0.5439, 0.07232), (0.09619, -0.5332, 0.04915), (-0.1196, -0.5036, 0.05397), (-0.04439, -0.575, 0.03473), (0.1196, -0.5036, 0.05397), (-0.1491, -0.4587, 0.04721), (0.07116, -0.5582, 0.04269), (-0.07116, -0.5582, 0.04269), (0.1491, -0.4587, 0.04721), (-0.01522, -0.5826, 0.02501), (0.04439, -0.575, 0.03473), (-0.09619, -0.5332, 0.04915), (0.01522, -0.5826, 0.02501), (-0.006233, -0.4985, 0.02184), (0.01836, -0.4969, 0.02545), (-0.04059, -0.4835, 0.03111), (0.006233, -0.4985, 0.02184), (0.04059, -0.4835, 0.03111), (-0.05066, -0.4732, 0.03211), (-0.01836, -0.4969, 0.02545), (0.05066, -0.4732, 0.03211), (-0.06417, -0.4607, 0.02326), (0.02978, -0.4918, 0.0286), (-0.02978, -0.4918, 0.0286), (0.06417, -0.4607, 0.02326), (0.3083, -0.5852, 0.07748), (-0.1155, -0.7809, 0.04907), (-0.3083, -0.5852, 0.07748), (0.2482, -0.6651, 0.07066), (0.1155, -0.7809, 0.04907), (0.0396, -0.8044, 0.0306), (0.1843, -0.7336, 0.06113), (-0.2482, -0.6651, 0.07066), (-0.0396, -0.8044, 0.0306), (0.3797, -0.4593, 0.07303), (-0.1843, -0.7336, 0.06113), (-0.3797, -0.4593, 0.07303), (0.06599, -1.031, 0.02413), (-0.3029, -0.9117, 0.0329), (0.3029, -0.9117, 0.0329), (-0.6141, -0.4562, 0.03067), (0.6141, -0.4562, 0.03067), (-0.1915, -0.9915, 0.03098), (0.1915, -0.9915, 0.03098), (-0.5009, -0.6644, 0.03675), (0.5009, -0.6644, 0.03675), (-0.4051, -0.7972, 0.03514), (0.4051, -0.7972, 0.03514), (-0.06599, -1.031, 0.02413), (0.5796, -0.5293, 0.03733), (0.3576, -0.5034, 0.0794), (0.05942, -0.4634, 0.02819), (0.1389, -0.4728, 0.05448), (0.2448, -0.4879, 0.07496), (0.4702, -0.5176, 0.0673), (-0.5796, -0.5293, 0.03733), (-0.3576, -0.5034, 0.0794), (-0.05942, -0.4634, 0.02819), (-0.1389, -0.4728, 0.05448), (-0.2448, -0.4879, 0.07496), (-0.4702, -0.5176, 0.0673)], [], [(79, 243, 293, 266), (266, 293, 129, 78), (293, 128, 25, 129), (243, 19, 128, 293), (81, 265, 294, 245), (265, 80, 131, 294), (294, 131, 15, 119), (245, 294, 119, 0), (83, 247, 295, 264), (264, 295, 133, 82), (295, 125, 22, 133), (247, 21, 125, 295), (80, 263, 296, 131), (263, 84, 135, 296), (296, 135, 16, 120), (131, 296, 120, 15), (82, 133, 297, 262), (262, 297, 136, 85), (297, 126, 23, 136), (133, 22, 126, 297), (87, 261, 298, 251), (261, 86, 137, 298), (298, 137, 7, 112), (251, 298, 112, 18), (78, 129, 299, 260), (260, 299, 139, 88), (299, 123, 20, 139), (129, 25, 123, 299), (97, 273, 300, 279), (273, 89, 140, 300), (300, 140, 17, 121), (279, 300, 121, 92), (104, 292, 301, 286), (286, 301, 141, 90), (301, 127, 24, 141), (292, 99, 127, 301), (86, 257, 302, 137), (257, 81, 245, 302), (302, 245, 0, 105), (137, 302, 105, 7), (88, 139, 303, 256), (256, 303, 247, 83), (303, 124, 21, 247), (139, 20, 124, 303), (79, 255, 304, 243), (255, 87, 251, 304), (304, 251, 18, 122), (243, 304, 122, 19), (103, 291, 305, 285), (285, 305, 154, 65), (305, 152, 37, 154), (291, 100, 152, 305), (68, 220, 306, 240), (240, 306, 156, 67), (306, 149, 34, 156), (220, 33, 149, 306), (96, 272, 307, 278), (272, 69, 158, 307), (307, 158, 30, 146), (278, 307, 146, 93), (72, 224, 308, 238), (238, 308, 160, 71), (308, 153, 38, 160), (224, 32, 153, 308), (67, 156, 309, 237), (237, 309, 162, 73), (309, 150, 35, 162), (156, 34, 150, 309), (75, 236, 310, 227), (236, 74, 163, 310), (310, 163, 26, 142), (227, 310, 142, 27), (72, 235, 311, 224), (235, 76, 165, 311), (311, 165, 31, 147), (224, 311, 147, 32), (76, 234, 312, 165), (234, 75, 227, 312), (312, 227, 27, 143), (165, 312, 143, 31), (74, 233, 313, 163), (233, 77, 166, 313), (313, 166, 28, 144), (163, 313, 144, 26), (73, 162, 314, 232), (232, 314, 218, 66), (314, 151, 36, 218), (162, 35, 151, 314), (71, 160, 315, 231), (231, 315, 220, 68), (315, 148, 33, 220), (160, 38, 148, 315), (77, 230, 316, 166), (230, 70, 222, 316), (316, 222, 29, 145), (166, 316, 145, 28), (26, 144, 317, 180), (144, 28, 179, 317), (317, 179, 41, 169), (180, 317, 169, 39), (35, 182, 318, 151), (151, 318, 181, 36), (318, 176, 49, 181), (182, 48, 176, 318), (38, 184, 319, 148), (148, 319, 183, 33), (319, 173, 46, 183), (184, 51, 173, 319), (28, 145, 320, 179), (145, 29, 185, 320), (320, 185, 42, 170), (179, 320, 170, 41), (100, 290, 321, 152), (152, 321, 186, 37), (321, 177, 50, 186), (290, 101, 177, 321), (27, 142, 322, 187), (142, 26, 180, 322), (322, 180, 39, 167), (187, 322, 167, 40), (33, 183, 323, 149), (149, 323, 188, 34), (323, 174, 47, 188), (183, 46, 174, 323), (93, 146, 324, 277), (146, 30, 189, 324), (324, 189, 43, 171), (277, 324, 171, 94), (32, 190, 325, 153), (153, 325, 184, 38), (325, 178, 51, 184), (190, 45, 178, 325), (31, 143, 326, 191), (143, 27, 187, 326), (326, 187, 40, 168), (191, 326, 168, 44), (34, 188, 327, 150), (150, 327, 182, 35), (327, 175, 48, 182), (188, 47, 175, 327), (32, 147, 328, 190), (147, 31, 191, 328), (328, 191, 44, 172), (190, 328, 172, 45), (45, 205, 329, 178), (178, 329, 204, 51), (329, 203, 64, 204), (205, 58, 203, 329), (44, 168, 330, 207), (168, 40, 206, 330), (330, 206, 53, 193), (207, 330, 193, 57), (47, 209, 331, 175), (175, 331, 208, 48), (331, 200, 61, 208), (209, 60, 200, 331), (45, 172, 332, 205), (172, 44, 207, 332), (332, 207, 57, 197), (205, 332, 197, 58), (39, 169, 333, 211), (169, 41, 210, 333), (333, 210, 54, 194), (211, 333, 194, 52), (48, 208, 334, 176), (176, 334, 212, 49), (334, 201, 62, 212), (208, 61, 201, 334), (51, 204, 335, 173), (173, 335, 213, 46), (335, 198, 59, 213), (204, 64, 198, 335), (41, 170, 336, 210), (170, 42, 214, 336), (336, 214, 55, 195), (210, 336, 195, 54), (101, 289, 337, 177), (177, 337, 215, 50), (337, 202, 63, 215), (289, 102, 202, 337), (40, 167, 338, 206), (167, 39, 211, 338), (338, 211, 52, 192), (206, 338, 192, 53), (46, 213, 339, 174), (174, 339, 209, 47), (339, 199, 60, 209), (213, 59, 199, 339), (94, 171, 340, 276), (171, 43, 216, 340), (340, 216, 56, 196), (276, 340, 196, 95), (15, 120, 341, 229), (120, 16, 159, 341), (341, 159, 70, 230), (229, 341, 230, 77), (25, 223, 342, 123), (123, 342, 157, 20), (342, 231, 68, 157), (223, 71, 231, 342), (22, 225, 343, 126), (126, 343, 155, 23), (343, 232, 66, 155), (225, 73, 232, 343), (0, 119, 344, 226), (119, 15, 229, 344), (344, 229, 77, 233), (226, 344, 233, 74), (18, 112, 345, 228), (112, 7, 164, 345), (345, 164, 75, 234), (228, 345, 234, 76), (19, 122, 346, 161), (122, 18, 228, 346), (346, 228, 76, 235), (161, 346, 235, 72), (7, 105, 347, 164), (105, 0, 226, 347), (347, 226, 74, 236), (164, 347, 236, 75), (21, 219, 348, 125), (125, 348, 225, 22), (348, 237, 73, 225), (219, 67, 237, 348), (19, 161, 349, 128), (128, 349, 223, 25), (349, 238, 71, 223), (161, 72, 238, 349), (92, 121, 350, 275), (121, 17, 221, 350), (350, 221, 69, 272), (275, 350, 272, 96), (20, 157, 351, 124), (124, 351, 219, 21), (351, 240, 67, 219), (157, 68, 240, 351), (99, 288, 352, 127), (127, 352, 217, 24), (352, 285, 65, 217), (288, 103, 285, 352), (8, 111, 353, 130), (111, 6, 138, 353), (353, 138, 87, 255), (130, 353, 255, 79), (9, 252, 354, 114), (114, 354, 134, 10), (354, 256, 83, 134), (252, 88, 256, 354), (1, 107, 355, 250), (107, 2, 132, 355), (355, 132, 81, 257), (250, 355, 257, 86), (98, 287, 356, 117), (117, 356, 254, 13), (356, 286, 90, 254), (287, 104, 286, 356), (91, 110, 357, 274), (110, 5, 253, 357), (357, 253, 89, 273), (274, 357, 273, 97), (14, 242, 358, 113), (113, 358, 252, 9), (358, 260, 88, 252), (242, 78, 260, 358), (6, 106, 359, 138), (106, 1, 250, 359), (359, 250, 86, 261), (138, 359, 261, 87), (11, 246, 360, 116), (116, 360, 249, 12), (360, 262, 85, 249), (246, 82, 262, 360), (3, 109, 361, 244), (109, 4, 248, 361), (361, 248, 84, 263), (244, 361, 263, 80), (10, 134, 362, 115), (115, 362, 246, 11), (362, 264, 82, 246), (134, 83, 264, 362), (2, 108, 363, 132), (108, 3, 244, 363), (363, 244, 80, 265), (132, 363, 265, 81), (8, 130, 364, 118), (118, 364, 242, 14), (364, 266, 78, 242), (130, 79, 266, 364), (4, 267, 365, 248), (267, 91, 274, 365), (365, 274, 97, 259), (248, 365, 259, 84), (16, 268, 366, 159), (268, 92, 275, 366), (366, 275, 96, 239), (159, 366, 239, 70), (42, 270, 367, 214), (270, 94, 276, 367), (367, 276, 95, 271), (214, 367, 271, 55), (29, 269, 368, 185), (269, 93, 277, 368), (368, 277, 94, 270), (185, 368, 270, 42), (70, 239, 369, 222), (239, 96, 278, 369), (369, 278, 93, 269), (222, 369, 269, 29), (84, 259, 370, 135), (259, 97, 279, 370), (370, 279, 92, 268), (135, 370, 268, 16), (12, 249, 371, 280), (280, 371, 287, 98), (371, 258, 104, 287), (249, 85, 258, 371), (23, 155, 372, 281), (281, 372, 288, 99), (372, 241, 103, 288), (155, 66, 241, 372), (49, 212, 373, 283), (283, 373, 289, 101), (373, 284, 102, 289), (212, 62, 284, 373), (36, 181, 374, 282), (282, 374, 290, 100), (374, 283, 101, 290), (181, 49, 283, 374), (66, 218, 375, 241), (241, 375, 291, 103), (375, 282, 100, 291), (218, 36, 282, 375), (85, 136, 376, 258), (258, 376, 292, 104), (376, 281, 99, 292), (136, 23, 281, 376)])
me_cube_002.polygons.foreach_set('use_smooth', [True] * 336)
_uv = me_cube_002.uv_layers.new(name='UVMap')
_uv.uv.foreach_set('vector', [0.0, 0.0, 0.0, 0.0, 0.0, 0.0, 0.0, 0.0, 0.0, 0.0, 0.0, 0.0, 0.0, 0.0, 0.0, 0.0, 0.0, 0.0, 0.0, 0.0, 0.0, 0.0, 0.0, 0.0, 0.0, 0.0, 0.0, 0.0, 0.0, 0.0, 0.0, 0.0, 0.0, 0.0, 0.0, 0.0, 0.0, 0.0, 0.0, 0.0, 0.0, 0.0, 0.0, 0.0, 0.0, 0.0, 0.0, 0.0, 0.0, 0.0, 0.0, 0.0, 0.0, 0.0, 0.0, 0.0, 0.0, 0.0, 0.0, 0.0, 0.0, 0.0, 0.0, 0.0, 0.0, 0.0, 0.0, 0.0, 0.0, 0.0, 0.0, 0.0, 0.0, 0.0, 0.0, 0.0, 0.0, 0.0, 0.0, 0.0, 0.0, 0.0, 0.0, 0.0, 0.0, 0.0, 0.0, 0.0, 0.0, 0.0, 0.0, 0.0, 0.0, 0.0, 0.0, 0.0, 0.0, 0.0, 0.0, 0.0, 0.0, 0.0, 0.0, 0.0, 0.0, 0.0, 0.0, 0.0, 0.0, 0.0, 0.0, 0.0, 0.0, 0.0, 0.0, 0.0, 0.0, 0.0, 0.0, 0.0, 0.0, 0.0, 0.0, 0.0, 0.0, 0.0, 0.0, 0.0, 0.0, 0.0, 0.0, 0.0, 0.0, 0.0, 0.0, 0.0, 0.0, 0.0, 0.0, 0.0, 0.0, 0.0, 0.0, 0.0, 0.0, 0.0, 0.0, 0.0, 0.0, 0.0, 0.0, 0.0, 0.0, 0.0, 0.0, 0.0, 0.0, 0.0, 0.0, 0.0, 0.0, 0.0, 0.0, 0.0, 0.0, 0.0, 0.0, 0.0, 0.0, 0.0, 0.0, 0.0, 0.0, 0.0, 0.0, 0.0, 0.0, 0.0, 0.0, 0.0, 0.0, 0.0, 0.0, 0.0, 0.0, 0.0, 0.0, 0.0, 0.0, 0.0, 0.0, 0.0, 0.0, 0.0, 0.0, 0.0, 0.0, 0.0, 0.0, 0.0, 0.0, 0.0, 0.0, 0.0, 0.0, 0.0, 0.0, 0.0, 0.0, 0.0, 0.0, 0.0, 0.0, 0.0, 0.0, 0.0, 0.0, 0.0, 0.0, 0.0, 0.0, 0.0, 0.0, 0.0, 0.0, 0.0, 0.0, 0.0, 0.0, 0.0, 0.0, 0.0, 0.0, 0.0, 0.0, 0.0, 0.0, 0.0, 0.0, 0.0, 0.0, 0.0, 0.0, 0.0, 0.0, 0.0, 0.0, 0.0, 0.0, 0.0, 0.0, 0.0, 0.0, 0.0, 0.0, 0.0, 0.0, 0.0, 0.0, 0.0, 0.0, 0.0, 0.0, 0.0, 0.0, 0.0, 0.0, 0.0, 0.0, 0.0, 0.0, 0.0, 0.0, 0.0, 0.0, 0.0, 0.0, 0.0, 0.0, 0.0, 0.0, 0.0, 0.0, 0.0, 0.0, 0.0, 0.0, 0.0, 0.0, 0.0, 0.0, 0.0, 0.0, 0.0, 0.0, 0.0, 0.0, 0.0, 0.0, 0.0, 0.0, 0.0, 0.0, 0.0, 0.0, 0.0, 0.0, 0.0, 0.0, 0.0, 0.0, 0.0, 0.0, 0.0, 0.0, 0.0, 0.0, 0.0, 0.0, 0.0, 0.0, 0.0, 0.0, 0.0, 0.0, 0.0, 0.0, 0.0, 0.0, 0.0, 0.0, 0.0, 0.0, 0.0, 0.0, 0.0, 0.0, 0.0, 0.0, 0.0, 0.0, 0.0, 0.0, 0.0, 0.0, 0.0, 0.0, 0.0, 0.0, 0.0, 0.0, 0.0, 0.0, 0.0, 0.0, 0.0, 0.0, 0.0, 0.0, 0.0, 0.0, 0.0, 0.0, 0.0, 0.0, 0.0, 0.0, 0.0, 0.0, 0.0, 0.0, 0.0, 0.0, 0.0, 0.0, 0.0, 0.0, 0.0, 0.0, 0.0, 0.0, 0.0, 0.0, 0.0, 0.0, 0.0, 0.0, 0.0, 0.0, 0.0, 0.0, 0.0, 0.0, 0.0, 0.0, 0.0, 0.0, 0.0, 0.0, 0.0, 0.0, 0.0, 0.0, 0.0, 0.0, 0.0, 0.0, 0.0, 0.0, 0.0, 0.0, 0.0, 0.0, 0.0, 0.0, 0.0, 0.0, 0.0, 0.0, 0.0, 0.0, 0.0, 0.0, 0.0, 0.0, 0.0, 0.0, 0.0, 0.0, 0.0, 0.0, 0.0, 0.0, 0.0, 0.0, 0.0, 0.0, 0.0, 0.0, 0.0, 0.0, 0.0, 0.0, 0.0, 0.0, 0.0, 0.0, 0.0, 0.0, 0.0, 0.0, 0.0, 0.0, 0.0, 0.0, 0.0, 0.0, 0.0, 0.0, 0.0, 0.0, 0.0, 0.0, 0.0, 0.0, 0.0, 0.0, 0.0, 0.0, 0.0, 0.0, 0.0, 0.0, 0.0, 0.0, 0.0, 0.0, 0.0, 0.0, 0.0, 0.0, 0.0, 0.0, 0.0, 0.0, 0.0, 0.0, 0.0, 0.0, 0.0, 0.0, 0.0, 0.0, 0.0, 0.0, 0.0, 0.0, 0.0, 0.0, 0.0, 0.0, 0.0, 0.0, 0.0, 0.0, 0.0, 0.0, 0.0, 0.0, 0.0, 0.0, 0.0, 0.0, 0.0, 0.0, 0.0, 0.0, 0.0, 0.0, 0.0, 0.0, 0.0, 0.0, 0.0, 0.0, 0.0, 0.0, 0.0, 0.0, 0.0, 0.0, 0.0, 0.0, 0.0, 0.0, 0.0, 0.0, 0.0, 0.0, 0.0, 0.0, 0.0, 0.0, 0.0, 0.0, 0.0, 0.0, 0.0, 0.0, 0.0, 0.0, 0.0, 0.0, 0.0, 0.0, 0.0, 0.0, 0.0, 0.0, 0.0, 0.0, 0.0, 0.0, 0.0, 0.0, 0.0, 0.0, 0.0, 0.0, 0.0, 0.0, 0.0, 0.0, 0.0, 0.0, 0.0, 0.0, 0.0, 0.0, 0.0, 0.0, 0.0, 0.0, 0.0, 0.0, 0.0, 0.0, 0.0, 0.0, 0.0, 0.0, 0.0, 0.0, 0.0, 0.0, 0.0, 0.0, 0.0, 0.0, 0.0, 0.0, 0.0, 0.0, 0.0, 0.0, 0.0, 0.0, 0.0, 0.0, 0.0, 0.0, 0.0, 0.0, 0.0, 0.0, 0.0, 0.0, 0.0, 0.0, 0.0, 0.0, 0.0, 0.0, 0.0, 0.0, 0.0, 0.0, 0.0, 0.0, 0.0, 0.0, 0.0, 0.0, 0.0, 0.0, 0.0, 0.0, 0.0, 0.0, 0.0, 0.0, 0.0, 0.0, 0.0, 0.0, 0.0, 0.0, 0.0, 0.0, 0.0, 0.0, 0.0, 0.0, 0.0, 0.0, 0.0, 0.0, 0.0, 0.0, 0.0, 0.0, 0.0, 0.0, 0.0, 0.0, 0.0, 0.0, 0.0, 0.0, 0.0, 0.0, 0.0, 0.0, 0.0, 0.0, 0.0, 0.0, 0.0, 0.0, 0.0, 0.0, 0.0, 0.0, 0.0, 0.0, 0.0, 0.0, 0.0, 0.0, 0.0, 0.0, 0.0, 0.0, 0.0, 0.0, 0.0, 0.0, 0.0, 0.0, 0.0, 0.0, 0.0, 0.0, 0.0, 0.0, 0.0, 0.0, 0.0, 0.0, 0.0, 0.0, 0.0, 0.0, 0.0, 0.0, 0.0, 0.0, 0.0, 0.0, 0.0, 0.0, 0.0, 0.0, 0.0, 0.0, 0.0, 0.0, 0.0, 0.0, 0.0, 0.0, 0.0, 0.0, 0.0, 0.0, 0.0, 0.0, 0.0, 0.0, 0.0, 0.0, 0.0, 0.0, 0.0, 0.0, 0.0, 0.0, 0.0, 0.0, 0.0, 0.0, 0.0, 0.0, 0.0, 0.0, 0.0, 0.0, 0.0, 0.0, 0.0, 0.0, 0.0, 0.0, 0.0, 0.0, 0.0, 0.0, 0.0, 0.0, 0.0, 0.0, 0.0, 0.0, 0.0, 0.0, 0.0, 0.0, 0.0, 0.0, 0.0, 0.0, 0.0, 0.0, 0.0, 0.0, 0.0, 0.0, 0.0, 0.0, 0.0, 0.0, 0.0, 0.0, 0.0, 0.0, 0.0, 0.0, 0.0, 0.0, 0.0, 0.0, 0.0, 0.0, 0.0, 0.0, 0.0, 0.0, 0.0, 0.0, 0.0, 0.0, 0.0, 0.0, 0.0, 0.0, 0.0, 0.0, 0.0, 0.0, 0.0, 0.0, 0.0, 0.0, 0.0, 0.0, 0.0, 0.0, 0.0, 0.0, 0.0, 0.0, 0.0, 0.0, 0.0, 0.0, 0.0, 0.0, 0.0, 0.0, 0.0, 0.0, 0.0, 0.0, 0.0, 0.0, 0.0, 0.0, 0.0, 0.0, 0.0, 0.0, 0.0, 0.0, 0.0, 0.0, 0.0, 0.0, 0.0, 0.0, 0.0, 0.0, 0.0, 0.0, 0.0, 0.0, 0.0, 0.0, 0.0, 0.0, 0.0, 0.0, 0.0, 0.0, 0.0, 0.0, 0.0, 0.0, 0.0, 0.0, 0.0, 0.0, 0.0, 0.0, 0.0, 0.0, 0.0, 0.0, 0.0, 0.0, 0.0, 0.0, 0.0, 0.0, 0.0, 0.0, 0.0, 0.0, 0.0, 0.0, 0.0, 0.0, 0.0, 0.0, 0.0, 0.0, 0.0, 0.0, 0.0, 0.0, 0.0, 0.0, 0.0, 0.0, 0.0, 0.0, 0.0, 0.0, 0.0, 0.0, 0.0, 0.0, 0.0, 0.0, 0.0, 0.0, 0.0, 0.0, 0.0, 0.0, 0.0, 0.0, 0.0, 0.0, 0.0, 0.0, 0.0, 0.0, 0.0, 0.0, 0.0, 0.0, 0.0, 0.0, 0.0, 0.0, 0.0, 0.0, 0.0, 0.0, 0.0, 0.0, 0.0, 0.0, 0.0, 0.0, 0.0, 0.0, 0.0, 0.0, 0.0, 0.0, 0.0, 0.0, 0.0, 0.0, 0.0, 0.0, 0.0, 0.0, 0.0, 0.0, 0.0, 0.0, 0.0, 0.0, 0.0, 0.0, 0.0, 0.0, 0.0, 0.0, 0.0, 0.0, 0.0, 0.0, 0.0, 0.0, 0.0, 0.0, 0.0, 0.0, 0.0, 0.0, 0.0, 0.0, 0.0, 0.0, 0.0, 0.0, 0.0, 0.0, 0.0, 0.0, 0.0, 0.0, 0.0, 0.0, 0.0, 0.0, 0.0, 0.0, 0.0, 0.0, 0.0, 0.0, 0.0, 0.0, 0.0, 0.0, 0.0, 0.0, 0.0, 0.0, 0.0, 0.0, 0.0, 0.0, 0.0, 0.0, 0.0, 0.0, 0.0, 0.0, 0.0, 0.0, 0.0, 0.0, 0.0, 0.0, 0.0, 0.0, 0.0, 0.0, 0.0, 0.0, 0.0, 0.0, 0.0, 0.0, 0.0, 0.0, 0.0, 0.0, 0.0, 0.0, 0.0, 0.0, 0.0, 0.0, 0.0, 0.0, 0.0, 0.0, 0.0, 0.0, 0.0, 0.0, 0.0, 0.0, 0.0, 0.0, 0.0, 0.0, 0.0, 0.0, 0.0, 0.0, 0.0, 0.0, 0.0, 0.0, 0.0, 0.0, 0.0, 0.0, 0.0, 0.0, 0.0, 0.0, 0.0, 0.0, 0.0, 0.0, 0.0, 0.0, 0.0, 0.0, 0.0, 0.0, 0.0, 0.0, 0.0, 0.0, 0.0, 0.0, 0.0, 0.0, 0.0, 0.0, 0.0, 0.0, 0.0, 0.0, 0.0, 0.0, 0.0, 0.0, 0.0, 0.0, 0.0, 0.0, 0.0, 0.0, 0.0, 0.0, 0.0, 0.0, 0.0, 0.0, 0.0, 0.0, 0.0, 0.0, 0.0, 0.0, 0.0, 0.0, 0.0, 0.0, 0.0, 0.0, 0.0, 0.0, 0.0, 0.0, 0.0, 0.0, 0.0, 0.0, 0.0, 0.0, 0.0, 0.0, 0.0, 0.0, 0.0, 0.0, 0.0, 0.0, 0.0, 0.0, 0.0, 0.0, 0.0, 0.0, 0.0, 0.0, 0.0, 0.0, 0.0, 0.0, 0.0, 0.0, 0.0, 0.0, 0.0, 0.0, 0.0, 0.0, 0.0, 0.0, 0.0, 0.0, 0.0, 0.0, 0.0, 0.0, 0.0, 0.0, 0.0, 0.0, 0.0, 0.0, 0.0, 0.0, 0.0, 0.0, 0.0, 0.0, 0.0, 0.0, 0.0, 0.0, 0.0, 0.0, 0.0, 0.0, 0.0, 0.0, 0.0, 0.0, 0.0, 0.0, 0.0, 0.0, 0.0, 0.0, 0.0, 0.0, 0.0, 0.0, 0.0, 0.0, 0.0, 0.0, 0.0, 0.0, 0.0, 0.0, 0.0, 0.0, 0.0, 0.0, 0.0, 0.0, 0.0, 0.0, 0.0, 0.0, 0.0, 0.0, 0.0, 0.0, 0.0, 0.0, 0.0, 0.0, 0.0, 0.0, 0.0, 0.0, 0.0, 0.0, 0.0, 0.0, 0.0, 0.0, 0.0, 0.0, 0.0, 0.0, 0.0, 0.0, 0.0, 0.0, 0.0, 0.0, 0.0, 0.0, 0.0, 0.0, 0.0, 0.0, 0.0, 0.0, 0.0, 0.0, 0.0, 0.0, 0.0, 0.0, 0.0, 0.0, 0.0, 0.0, 0.0, 0.0, 0.0, 0.0, 0.0, 0.0, 0.0, 0.0, 0.0, 0.0, 0.0, 0.0, 0.0, 0.0, 0.0, 0.0, 0.0, 0.0, 0.0, 0.0, 0.0, 0.0, 0.0, 0.0, 0.0, 0.0, 0.0, 0.0, 0.0, 0.0, 0.0, 0.0, 0.0, 0.0, 0.0, 0.0, 0.0, 0.0, 0.0, 0.0, 0.0, 0.0, 0.0, 0.0, 0.0, 0.0, 0.0, 0.0, 0.0, 0.0, 0.0, 0.0, 0.0, 0.0, 0.0, 0.0, 0.0, 0.0, 0.0, 0.0, 0.0, 0.0, 0.0, 0.0, 0.0, 0.0, 0.0, 0.0, 0.0, 0.0, 0.0, 0.0, 0.0, 0.0, 0.0, 0.0, 0.0, 0.0, 0.0, 0.0, 0.0, 0.0, 0.0, 0.0, 0.0, 0.0, 0.0, 0.0, 0.0, 0.0, 0.0, 0.0, 0.0, 0.0, 0.0, 0.0, 0.0, 0.0, 0.0, 0.0, 0.0, 0.0, 0.0, 0.0, 0.0, 0.0, 0.0, 0.0, 0.0, 0.0, 0.0, 0.0, 0.0, 0.0, 0.0, 0.0, 0.0, 0.0, 0.0, 0.0, 0.0, 0.0, 0.0, 0.0, 0.0, 0.0, 0.0, 0.0, 0.0, 0.0, 0.0, 0.0, 0.0, 0.0, 0.0, 0.0, 0.0, 0.0, 0.0, 0.0, 0.0, 0.0, 0.0, 0.0, 0.0, 0.0, 0.0, 0.0, 0.0, 0.0, 0.0, 0.0, 0.0, 0.0, 0.0, 0.0, 0.0, 0.0, 0.0, 0.0, 0.0, 0.0, 0.0, 0.0, 0.0, 0.0, 0.0, 0.0, 0.0, 0.0, 0.0, 0.0, 0.0, 0.0, 0.0, 0.0, 0.0, 0.0, 0.0, 0.0, 0.0, 0.0, 0.0, 0.0, 0.0, 0.0, 0.0, 0.0, 0.0, 0.0, 0.0, 0.0, 0.0, 0.0, 0.0, 0.0, 0.0, 0.0, 0.0, 0.0, 0.0, 0.0, 0.0, 0.0, 0.0, 0.0, 0.0, 0.0, 0.0, 0.0, 0.0, 0.0, 0.0, 0.0, 0.0, 0.0, 0.0, 0.0, 0.0, 0.0, 0.0, 0.0, 0.0, 0.0, 0.0, 0.0, 0.0, 0.0, 0.0, 0.0, 0.0, 0.0, 0.0, 0.0, 0.0, 0.0, 0.0, 0.0, 0.0, 0.0, 0.0, 0.0, 0.0, 0.0, 0.0, 0.0, 0.0, 0.0, 0.0, 0.0, 0.0, 0.0, 0.0, 0.0, 0.0, 0.0, 0.0, 0.0, 0.0, 0.0, 0.0, 0.0, 0.0, 0.0, 0.0, 0.0, 0.0, 0.0, 0.0, 0.0, 0.0, 0.0, 0.0, 0.0, 0.0, 0.0, 0.0, 0.0, 0.0, 0.0, 0.0, 0.0, 0.0, 0.0, 0.0, 0.0, 0.0, 0.0, 0.0, 0.0, 0.0, 0.0, 0.0, 0.0, 0.0, 0.0, 0.0, 0.0, 0.0, 0.0, 0.0, 0.0, 0.0, 0.0, 0.0, 0.0, 0.0, 0.0, 0.0, 0.0, 0.0, 0.0, 0.0, 0.0, 0.0, 0.0, 0.0, 0.0, 0.0, 0.0, 0.0, 0.0, 0.0, 0.0, 0.0, 0.0, 0.0, 0.0, 0.0, 0.0, 0.0, 0.0, 0.0, 0.0, 0.0, 0.0, 0.0, 0.0, 0.0, 0.0, 0.0, 0.0, 0.0, 0.0, 0.0, 0.0, 0.0, 0.0, 0.0, 0.0, 0.0, 0.0, 0.0, 0.0, 0.0, 0.0, 0.0, 0.0, 0.0, 0.0, 0.0, 0.0, 0.0, 0.0, 0.0, 0.0, 0.0, 0.0, 0.0, 0.0, 0.0, 0.0, 0.0, 0.0, 0.0, 0.0, 0.0, 0.0, 0.0, 0.0, 0.0, 0.0, 0.0, 0.0, 0.0, 0.0, 0.0, 0.0, 0.0, 0.0, 0.0, 0.0, 0.0, 0.0, 0.0, 0.0, 0.0, 0.0, 0.0, 0.0, 0.0, 0.0, 0.0, 0.0, 0.0, 0.0, 0.0, 0.0, 0.0, 0.0, 0.0, 0.0, 0.0, 0.0, 0.0, 0.0, 0.0, 0.0, 0.0, 0.0, 0.0, 0.0, 0.0, 0.0, 0.0, 0.0, 0.0, 0.0, 0.0, 0.0, 0.0, 0.0, 0.0, 0.0, 0.0, 0.0, 0.0, 0.0, 0.0, 0.0, 0.0, 0.0, 0.0, 0.0, 0.0, 0.0, 0.0, 0.0, 0.0, 0.0, 0.0, 0.0, 0.0, 0.0, 0.0, 0.0, 0.0, 0.0, 0.0, 0.0, 0.0, 0.0, 0.0, 0.0, 0.0, 0.0, 0.0, 0.0, 0.0, 0.0, 0.0, 0.0, 0.0, 0.0, 0.0, 0.0, 0.0, 0.0, 0.0, 0.0, 0.0, 0.0, 0.0, 0.0, 0.0, 0.0, 0.0, 0.0, 0.0, 0.0, 0.0, 0.0, 0.0, 0.0, 0.0, 0.0, 0.0, 0.0, 0.0, 0.0, 0.0, 0.0, 0.0, 0.0, 0.0, 0.0, 0.0, 0.0, 0.0, 0.0, 0.0, 0.0, 0.0, 0.0, 0.0, 0.0, 0.0, 0.0, 0.0, 0.0, 0.0, 0.0, 0.0, 0.0, 0.0, 0.0, 0.0, 0.0, 0.0, 0.0, 0.0, 0.0, 0.0, 0.0, 0.0, 0.0, 0.0, 0.0, 0.0, 0.0, 0.0, 0.0, 0.0, 0.0, 0.0, 0.0, 0.0, 0.0, 0.0, 0.0, 0.0, 0.0, 0.0, 0.0, 0.0, 0.0, 0.0, 0.0, 0.0, 0.0, 0.0, 0.0, 0.0, 0.0, 0.0, 0.0, 0.0, 0.0, 0.0, 0.0, 0.0, 0.0, 0.0, 0.0, 0.0, 0.0, 0.0, 0.0, 0.0, 0.0, 0.0, 0.0, 0.0, 0.0, 0.0, 0.0, 0.0, 0.0, 0.0, 0.0, 0.0, 0.0, 0.0, 0.0, 0.0, 0.0, 0.0, 0.0, 0.0, 0.0, 0.0, 0.0, 0.0, 0.0, 0.0, 0.0, 0.0, 0.0, 0.0, 0.0, 0.0, 0.0, 0.0, 0.0, 0.0, 0.0, 0.0, 0.0, 0.0, 0.0, 0.0, 0.0, 0.0, 0.0, 0.0, 0.0, 0.0, 0.0, 0.0, 0.0, 0.0, 0.0, 0.0, 0.0, 0.0, 0.0, 0.0, 0.0, 0.0, 0.0, 0.0, 0.0, 0.0, 0.0, 0.0, 0.0, 0.0, 0.0, 0.0, 0.0, 0.0, 0.0, 0.0, 0.0, 0.0, 0.0, 0.0, 0.0, 0.0, 0.0, 0.0, 0.0, 0.0, 0.0, 0.0, 0.0, 0.0, 0.0, 0.0, 0.0, 0.0, 0.0, 0.0, 0.0, 0.0, 0.0, 0.0, 0.0, 0.0, 0.0, 0.0, 0.0, 0.0, 0.0, 0.0, 0.0, 0.0, 0.0, 0.0, 0.0, 0.0, 0.0, 0.0, 0.0, 0.0, 0.0, 0.0, 0.0, 0.0, 0.0, 0.0, 0.0, 0.0, 0.0, 0.0, 0.0, 0.0, 0.0, 0.0, 0.0, 0.0, 0.0, 0.0, 0.0, 0.0, 0.0, 0.0, 0.0, 0.0, 0.0, 0.0, 0.0, 0.0, 0.0, 0.0, 0.0, 0.0, 0.0, 0.0, 0.0, 0.0, 0.0, 0.0, 0.0, 0.0, 0.0, 0.0, 0.0, 0.0, 0.0, 0.0, 0.0, 0.0, 0.0, 0.0, 0.0, 0.0, 0.0, 0.0, 0.0, 0.0, 0.0, 0.0, 0.0, 0.0, 0.0, 0.0, 0.0, 0.0, 0.0, 0.0, 0.0, 0.0, 0.0, 0.0, 0.0, 0.0, 0.0, 0.0, 0.0, 0.0, 0.0, 0.0, 0.0, 0.0, 0.0, 0.0, 0.0, 0.0, 0.0, 0.0, 0.0, 0.0, 0.0, 0.0, 0.0, 0.0, 0.0, 0.0, 0.0, 0.0, 0.0, 0.0, 0.0, 0.0, 0.0, 0.0, 0.0, 0.0, 0.0, 0.0, 0.0, 0.0, 0.0, 0.0, 0.0, 0.0, 0.0, 0.0, 0.0, 0.0, 0.0, 0.0, 0.0, 0.0, 0.0, 0.0, 0.0, 0.0, 0.0, 0.0, 0.0, 0.0, 0.0, 0.0, 0.0, 0.0, 0.0, 0.0, 0.0, 0.0, 0.0, 0.0, 0.0, 0.0, 0.0, 0.0, 0.0, 0.0, 0.0, 0.0, 0.0, 0.0, 0.0, 0.0, 0.0, 0.0, 0.0, 0.0, 0.0, 0.0, 0.0, 0.0, 0.0, 0.0, 0.0, 0.0, 0.0, 0.0, 0.0, 0.0, 0.0, 0.0, 0.0, 0.0, 0.0, 0.0, 0.0, 0.0, 0.0, 0.0, 0.0, 0.0, 0.0, 0.0, 0.0, 0.0, 0.0, 0.0, 0.0, 0.0, 0.0, 0.0, 0.0, 0.0, 0.0, 0.0, 0.0, 0.0, 0.0, 0.0, 0.0, 0.0, 0.0, 0.0, 0.0, 0.0, 0.0, 0.0, 0.0, 0.0, 0.0, 0.0, 0.0, 0.0, 0.0, 0.0, 0.0, 0.0, 0.0, 0.0, 0.0, 0.0, 0.0, 0.0, 0.0, 0.0, 0.0, 0.0, 0.0, 0.0, 0.0, 0.0, 0.0, 0.0, 0.0, 0.0, 0.0, 0.0, 0.0, 0.0, 0.0, 0.0, 0.0, 0.0, 0.0, 0.0, 0.0, 0.0, 0.0, 0.0, 0.0, 0.0, 0.0, 0.0, 0.0, 0.0, 0.0, 0.0, 0.0, 0.0, 0.0, 0.0, 0.0, 0.0, 0.0, 0.0, 0.0, 0.0, 0.0, 0.0, 0.0, 0.0, 0.0, 0.0, 0.0, 0.0, 0.0, 0.0, 0.0, 0.0, 0.0, 0.0, 0.0, 0.0, 0.0, 0.0, 0.0, 0.0, 0.0, 0.0, 0.0, 0.0, 0.0, 0.0, 0.0, 0.0, 0.0, 0.0, 0.0, 0.0, 0.0, 0.0, 0.0, 0.0, 0.0, 0.0, 0.0, 0.0, 0.0, 0.0, 0.0, 0.0, 0.0, 0.0, 0.0, 0.0, 0.0, 0.0, 0.0, 0.0, 0.0, 0.0, 0.0, 0.0, 0.0, 0.0, 0.0, 0.0, 0.0, 0.0, 0.0, 0.0, 0.0, 0.0, 0.0, 0.0, 0.0, 0.0, 0.0, 0.0, 0.0, 0.0, 0.0, 0.0, 0.0, 0.0, 0.0, 0.0, 0.0, 0.0, 0.0, 0.0, 0.0, 0.0, 0.0, 0.0, 0.0, 0.0, 0.0, 0.0, 0.0, 0.0, 0.0, 0.0, 0.0, 0.0, 0.0, 0.0, 0.0, 0.0, 0.0, 0.0, 0.0, 0.0, 0.0, 0.0, 0.0, 0.0, 0.0, 0.0, 0.0, 0.0, 0.0, 0.0, 0.0, 0.0, 0.0, 0.0, 0.0, 0.0, 0.0, 0.0, 0.0, 0.0, 0.0, 0.0, 0.0, 0.0, 0.0, 0.0, 0.0, 0.0, 0.0, 0.0, 0.0, 0.0, 0.0, 0.0, 0.0, 0.0, 0.0, 0.0, 0.0, 0.0, 0.0, 0.0, 0.0, 0.0, 0.0, 0.0, 0.0, 0.0, 0.0, 0.0, 0.0, 0.0, 0.0, 0.0, 0.0, 0.0, 0.0, 0.0, 0.0, 0.0, 0.0, 0.0, 0.0, 0.0, 0.0, 0.0, 0.0, 0.0, 0.0, 0.0, 0.0, 0.0, 0.0, 0.0, 0.0, 0.0, 0.0, 0.0, 0.0, 0.0, 0.0, 0.0, 0.0, 0.0, 0.0, 0.0, 0.0, 0.0, 0.0, 0.0, 0.0, 0.0, 0.0, 0.0, 0.0, 0.0, 0.0, 0.0, 0.0, 0.0, 0.0, 0.0, 0.0, 0.0, 0.0, 0.0, 0.0, 0.0, 0.0, 0.0, 0.0, 0.0, 0.0, 0.0, 0.0, 0.0, 0.0, 0.0, 0.0, 0.0, 0.0, 0.0, 0.0, 0.0, 0.0, 0.0, 0.0, 0.0, 0.0, 0.0, 0.0, 0.0, 0.0, 0.0, 0.0, 0.0, 0.0, 0.0, 0.0, 0.0, 0.0, 0.0, 0.0, 0.0, 0.0, 0.0, 0.0, 0.0, 0.0, 0.0, 0.0, 0.0, 0.0, 0.0, 0.0, 0.0, 0.0, 0.0, 0.0, 0.0, 0.0, 0.0, 0.0, 0.0, 0.0, 0.0, 0.0, 0.0, 0.0, 0.0, 0.0, 0.0, 0.0, 0.0, 0.0, 0.0, 0.0, 0.0, 0.0, 0.0, 0.0, 0.0, 0.0, 0.0, 0.0, 0.0, 0.0, 0.0, 0.0, 0.0, 0.0, 0.0, 0.0, 0.0, 0.0, 0.0, 0.0, 0.0, 0.0, 0.0, 0.0, 0.0, 0.0, 0.0, 0.0, 0.0, 0.0, 0.0, 0.0, 0.0, 0.0, 0.0, 0.0, 0.0, 0.0, 0.0, 0.0, 0.0, 0.0, 0.0, 0.0, 0.0, 0.0, 0.0, 0.0, 0.0, 0.0, 0.0, 0.0, 0.0, 0.0, 0.0, 0.0, 0.0, 0.0, 0.0, 0.0, 0.0, 0.0, 0.0, 0.0, 0.0, 0.0, 0.0, 0.0, 0.0, 0.0, 0.0, 0.0, 0.0, 0.0, 0.0, 0.0, 0.0, 0.0, 0.0, 0.0, 0.0, 0.0, 0.0, 0.0, 0.0, 0.0, 0.0, 0.0, 0.0, 0.0, 0.0, 0.0, 0.0, 0.0, 0.0, 0.0, 0.0, 0.0, 0.0, 0.0, 0.0, 0.0, 0.0, 0.0, 0.0, 0.0, 0.0, 0.0, 0.0, 0.0, 0.0, 0.0, 0.0, 0.0, 0.0, 0.0, 0.0, 0.0, 0.0, 0.0, 0.0, 0.0, 0.0, 0.0, 0.0, 0.0, 0.0, 0.0, 0.0, 0.0, 0.0, 0.0, 0.0, 0.0, 0.0, 0.0, 0.0, 0.0, 0.0, 0.0, 0.0, 0.0, 0.0, 0.0, 0.0, 0.0, 0.0, 0.0, 0.0, 0.0, 0.0, 0.0, 0.0, 0.0, 0.0, 0.0, 0.0, 0.0, 0.0, 0.0, 0.0])
me_cube_002.materials.append(mat_voilure)
me_cube_002.use_remesh_preserve_volume = False
me_cube_002.use_remesh_preserve_attributes = False
me_cube_002.use_mirror_vertex_groups = False
me_cube_002.update()
me_cube_003 = bpy.data.meshes.new('Cube.003')
me_cube_003.from_pydata([(0.07221, -0.005974, -0.1), (0.07221, 0.005974, -0.1), (0.0622, -0.005974, -0.1066), (0.0622, 0.005974, -0.1066), (0.06721, -0.007964, -0.1033), (0.06721, 0.007964, -0.1033), (0.06053, 1.212e-08, -0.1076), (0.07388, 1.095e-08, -0.09895), (0.07575, -0.005974, -0.13), (-0.06543, 1.303e-08, 0.08596), (-0.0681, 0.005974, 0.09372), (-0.02467, 0.005974, 0.02696), (0.01876, 0.005974, -0.03979), (-0.05208, 1.186e-08, 0.09465), (-0.05809, -0.005974, 0.1002), (-0.01466, -0.005974, 0.03348), (0.02878, -0.005974, -0.03328), (0.01876, -0.005974, -0.03979), (-0.02467, -0.005974, 0.02696), (-0.0681, -0.005974, 0.09372), (-0.05875, -0.007964, 0.0903), (0.02878, 0.005974, -0.03328), (-0.01466, 0.005974, 0.03348), (-0.05809, 0.005974, 0.1002), (-0.05875, 0.007964, 0.0903), (-0.05375, 0.005974, 0.09356), (-0.0631, 0.007964, 0.09698), (-0.01966, 0.007964, 0.03022), (0.02377, 0.007964, -0.03654), (-0.06376, -0.005974, 0.08704), (-0.0631, -0.007964, 0.09698), (-0.01966, -0.007964, 0.03022), (0.02377, -0.007964, -0.03654), (-0.05375, -0.005974, 0.09356), (-0.05642, 1.189e-08, 0.1013), (-0.01299, 1.158e-08, 0.03456), (0.03045, 1.126e-08, -0.03219), (0.0171, 1.243e-08, -0.04088), (-0.02634, 1.275e-08, 0.02588), (-0.06977, 1.306e-08, 0.09263), (-0.06376, 0.005974, 0.08704), (0.05785, 0.005974, -0.09988), (0.06787, -0.005974, -0.09336), (0.06286, 0.007964, -0.09662), (0.06286, -0.007964, -0.09662), (0.06954, 1.098e-08, -0.09227), (0.05785, -0.005974, -0.09988), (0.06787, 0.005974, -0.09336), (0.05619, 1.215e-08, -0.101), (-0.0631, 1.248e-08, 0.09698), (0.07575, -0.005974, -0.1124), (0.07575, 0.005974, -0.1124), (0.0638, -0.005974, -0.1124), (0.0638, 0.005974, -0.1124), (0.06977, -0.007964, -0.1124), (0.06977, 0.007964, -0.1124), (0.06181, 1.149e-08, -0.1124), (0.07774, 1.148e-08, -0.1124), (0.07575, 0.005974, -0.13), (0.0638, -0.005974, -0.13), (0.0638, 0.005974, -0.13), (0.06977, -0.007964, -0.13), (0.06977, 0.007964, -0.13), (0.06181, 1.139e-08, -0.13), (0.07774, 1.138e-08, -0.13), (0.06977, 1.139e-08, -0.13)], [], [(44, 46, 2, 4), (3, 5, 55, 53), (43, 47, 1, 5), (45, 42, 0, 7), (41, 43, 5, 3), (6, 3, 53, 56), (42, 44, 4, 0), (1, 7, 57, 51), (47, 45, 7, 1), (0, 4, 54, 50), (41, 48, 37, 12), (12, 37, 38, 11), (40, 9, 39, 10), (23, 34, 13, 25), (39, 49, 26, 10), (39, 19, 30, 49), (30, 19, 29, 20), (25, 13, 35, 22), (22, 35, 36, 21), (10, 26, 24, 40), (33, 20, 31, 15), (15, 31, 32, 16), (11, 38, 9, 40), (40, 24, 27, 11), (11, 27, 28, 12), (14, 30, 20, 33), (13, 33, 15, 35), (35, 15, 16, 36), (34, 23, 26, 49), (30, 14, 34, 49), (38, 18, 29, 9), (24, 25, 22, 27), (27, 22, 21, 28), (48, 46, 17, 37), (37, 17, 18, 38), (9, 29, 19, 39), (26, 23, 25, 24), (34, 14, 33, 13), (20, 29, 18, 31), (31, 18, 17, 32), (6, 2, 46, 48), (3, 6, 48, 41), (21, 36, 45, 47), (16, 32, 44, 42), (12, 28, 43, 41), (36, 16, 42, 45), (28, 21, 47, 43), (32, 17, 46, 44), (55, 51, 58, 62), (53, 55, 62, 60), (56, 53, 60, 63), (52, 56, 63, 59), (5, 1, 51, 55), (4, 2, 52, 54), (7, 0, 50, 57), (2, 6, 56, 52), (65, 61, 59, 63), (64, 8, 61, 65), (58, 64, 65, 62), (62, 65, 63, 60), (51, 57, 64, 58), (57, 50, 8, 64), (50, 54, 61, 8), (54, 52, 59, 61)])
me_cube_003.polygons.foreach_set('use_smooth', [True] * 64)
_uv = me_cube_003.uv_layers.new(name='UVMap')
_uv.uv.foreach_set('vector', [0.5, 0.2475, 0.625, 0.2475, 0.625, 0.25, 0.5, 0.25, 0.375, 1.0, 0.5, 1.0, 0.5, 1.0, 0.375, 1.0, 0.5, 0.9975, 0.625, 0.9975, 0.625, 1.0, 0.5, 1.0, 0.25, 0.7475, 0.375, 0.7475, 0.375, 0.75, 0.25, 0.75, 0.375, 0.9975, 0.5, 0.9975, 0.5, 1.0, 0.375, 1.0, 0.5, 0.5, 0.375, 0.5, 0.375, 0.5, 0.5, 0.5, 0.375, 0.2475, 0.5, 0.2475, 0.5, 0.25, 0.375, 0.25, 0.125, 0.75, 0.25, 0.75, 0.25, 0.75, 0.125, 0.75, 0.125, 0.7475, 0.25, 0.7475, 0.25, 0.75, 0.125, 0.75, 0.375, 0.25, 0.5, 0.25, 0.5, 0.25, 0.375, 0.25, 0.375, 0.5025, 0.5, 0.5025, 0.5, 0.525, 0.375, 0.525, 0.375, 0.525, 0.5, 0.525, 0.5, 0.55, 0.375, 0.55, 0.375, 0.5725, 0.5, 0.5725, 0.5, 0.575, 0.375, 0.575, 0.125, 0.675, 0.25, 0.675, 0.25, 0.6775, 0.125, 0.6775, 0.5, 0.575, 0.0, 0.0, 0.5, 0.925, 0.375, 0.925, 0.5, 0.575, 0.625, 0.175, 0.5, 0.175, 0.0, 0.0, 0.5, 0.175, 0.625, 0.175, 0.625, 0.1775, 0.5, 0.1775, 0.125, 0.6775, 0.25, 0.6775, 0.25, 0.7, 0.125, 0.7, 0.125, 0.7, 0.25, 0.7, 0.25, 0.725, 0.125, 0.725, 0.375, 0.925, 0.5, 0.925, 0.5, 0.9275, 0.375, 0.9275, 0.375, 0.1775, 0.5, 0.1775, 0.5, 0.2, 0.375, 0.2, 0.375, 0.2, 0.5, 0.2, 0.5, 0.225, 0.375, 0.225, 0.375, 0.55, 0.5, 0.55, 0.5, 0.5725, 0.375, 0.5725, 0.375, 0.9275, 0.5, 0.9275, 0.5, 0.95, 0.375, 0.95, 0.375, 0.95, 0.5, 0.95, 0.5, 0.975, 0.375, 0.975, 0.375, 0.175, 0.5, 0.175, 0.5, 0.1775, 0.375, 0.1775, 0.25, 0.6775, 0.375, 0.6775, 0.375, 0.7, 0.25, 0.7, 0.25, 0.7, 0.375, 0.7, 0.375, 0.725, 0.25, 0.725, 0.25, 0.675, 0.625, 0.925, 0.5, 0.925, 0.0, 0.0, 0.5, 0.175, 0.375, 0.675, 0.25, 0.675, 0.0, 0.0, 0.5, 0.55, 0.625, 0.55, 0.625, 0.5725, 0.5, 0.5725, 0.5, 0.9275, 0.625, 0.9275, 0.625, 0.95, 0.5, 0.95, 0.5, 0.95, 0.625, 0.95, 0.625, 0.975, 0.5, 0.975, 0.5, 0.5025, 0.625, 0.5025, 0.625, 0.525, 0.5, 0.525, 0.5, 0.525, 0.625, 0.525, 0.625, 0.55, 0.5, 0.55, 0.5, 0.5725, 0.625, 0.5725, 0.625, 0.575, 0.5, 0.575, 0.5, 0.925, 0.625, 0.925, 0.625, 0.9275, 0.5, 0.9275, 0.25, 0.675, 0.375, 0.675, 0.375, 0.6775, 0.25, 0.6775, 0.5, 0.1775, 0.625, 0.1775, 0.625, 0.2, 0.5, 0.2, 0.5, 0.2, 0.625, 0.2, 0.625, 0.225, 0.5, 0.225, 0.5, 0.5, 0.625, 0.5, 0.625, 0.5025, 0.5, 0.5025, 0.375, 0.5, 0.5, 0.5, 0.5, 0.5025, 0.375, 0.5025, 0.125, 0.725, 0.25, 0.725, 0.25, 0.7475, 0.125, 0.7475, 0.375, 0.225, 0.5, 0.225, 0.5, 0.2475, 0.375, 0.2475, 0.375, 0.975, 0.5, 0.975, 0.5, 0.9975, 0.375, 0.9975, 0.25, 0.725, 0.375, 0.725, 0.375, 0.7475, 0.25, 0.7475, 0.5, 0.975, 0.625, 0.975, 0.625, 0.9975, 0.5, 0.9975, 0.5, 0.225, 0.625, 0.225, 0.625, 0.2475, 0.5, 0.2475, 0.5, 1.0, 0.625, 1.0, 0.625, 1.0, 0.5, 1.0, 0.375, 1.0, 0.5, 1.0, 0.5, 1.0, 0.375, 1.0, 0.5, 0.5, 0.375, 0.5, 0.375, 0.5, 0.5, 0.5, 0.625, 0.5, 0.5, 0.5, 0.5, 0.5, 0.625, 0.5, 0.5, 1.0, 0.625, 1.0, 0.625, 1.0, 0.5, 1.0, 0.5, 0.25, 0.625, 0.25, 0.625, 0.25, 0.5, 0.25, 0.25, 0.75, 0.375, 0.75, 0.375, 0.75, 0.25, 0.75, 0.625, 0.5, 0.5, 0.5, 0.5, 0.5, 0.625, 0.5, 0.5, 0.375, 0.625, 0.375, 0.625, 0.5, 0.5, 0.5, 0.5, 0.25, 0.625, 0.25, 0.625, 0.375, 0.5, 0.375, 0.375, 0.25, 0.5, 0.25, 0.5, 0.375, 0.375, 0.375, 0.375, 0.375, 0.5, 0.375, 0.5, 0.5, 0.375, 0.5, 0.125, 0.75, 0.25, 0.75, 0.25, 0.75, 0.125, 0.75, 0.25, 0.75, 0.375, 0.75, 0.375, 0.75, 0.25, 0.75, 0.375, 0.25, 0.5, 0.25, 0.5, 0.25, 0.375, 0.25, 0.5, 0.25, 0.625, 0.25, 0.625, 0.25, 0.5, 0.25])
me_cube_003.materials.append(mat_m_tal)
me_cube_003.use_remesh_preserve_volume = False
me_cube_003.use_remesh_preserve_attributes = False
me_cube_003.use_mirror_vertex_groups = False
me_cube_003.update()
me_cube_004 = bpy.data.meshes.new('Cube.004')
me_cube_004.from_pydata([(0.015, -0.3095, 0.015), (0.015, -0.3095, -0.015), (-0.015, -0.3095, 0.015), (-0.015, -0.3095, -0.015), (-2.715e-09, -0.3095, 0.02), (-2.715e-09, -0.3095, -0.02), (-0.02, -0.3095, -3.018e-08), (0.02, -0.3095, -3.018e-08), (-0.01865, -0.3774, 0.015), (-0.02, 0.2705, -3.018e-08), (-0.015, 0.2905, -0.015), (-0.015, 0.09054, -0.015), (-0.015, -0.1095, -0.015), (0.02, 0.2705, -3.018e-08), (0.015, 0.2905, 0.015), (0.015, 0.09054, 0.015), (0.015, -0.1095, 0.015), (-0.015, -0.1095, 0.015), (-0.015, 0.09054, 0.015), (-0.015, 0.2905, 0.015), (-2.715e-09, 0.2705, 0.02), (0.015, -0.1095, -0.015), (0.015, 0.09054, -0.015), (0.015, 0.2905, -0.015), (-2.715e-09, 0.2705, -0.02), (0.015, 0.2705, -0.015), (-2.715e-09, 0.2905, -0.02), (-2.715e-09, 0.09054, -0.02), (-2.715e-09, -0.1095, -0.02), (-0.015, 0.2705, 0.015), (-2.715e-09, 0.2905, 0.02), (-2.715e-09, 0.09054, 0.02), (-2.715e-09, -0.1095, 0.02), (0.015, 0.2705, 0.015), (0.02, 0.2905, -3.018e-08), (0.02, 0.09054, -3.018e-08), (0.02, -0.1095, -3.018e-08), (-0.02, -0.1095, -3.018e-08), (-0.02, 0.09054, -3.018e-08), (-0.02, 0.2905, -3.018e-08), (-0.015, 0.2705, -0.015), (-0.015, -0.2895, -0.015), (0.015, -0.2895, 0.015), (-2.715e-09, -0.2895, -0.02), (-2.715e-09, -0.2895, 0.02), (0.02, -0.2895, -3.018e-08), (-0.015, -0.2895, 0.015), (0.015, -0.2895, -0.015), (-0.02, -0.2895, -3.018e-08), (-3.725e-09, 0.2905, -3.018e-08), (0.005458, -0.3404, 0.015), (0.005458, -0.3404, -0.015), (-0.01969, -0.324, 0.015), (-0.01969, -0.324, -0.015), (-0.007116, -0.3322, 0.02), (-0.007117, -0.3322, -0.02), (-0.02388, -0.3213, -2.839e-08), (0.009647, -0.3431, -3.09e-08), (-0.01865, -0.3774, -0.015), (-0.0438, -0.3611, 0.015), (-0.0438, -0.3611, -0.015), (-0.03122, -0.3693, 0.02), (-0.03122, -0.3693, -0.02), (-0.04799, -0.3584, -2.651e-08), (-0.01446, -0.3802, -2.903e-08), (-0.03122, -0.3693, -2.777e-08)], [], [(44, 46, 2, 4), (3, 5, 55, 53), (43, 47, 1, 5), (45, 42, 0, 7), (41, 43, 5, 3), (6, 3, 53, 56), (42, 44, 4, 0), (1, 7, 57, 51), (47, 45, 7, 1), (0, 4, 54, 50), (41, 48, 37, 12), (12, 37, 38, 11), (40, 9, 39, 10), (23, 34, 13, 25), (39, 49, 26, 10), (39, 19, 30, 49), (30, 19, 29, 20), (25, 13, 35, 22), (22, 35, 36, 21), (10, 26, 24, 40), (33, 20, 31, 15), (15, 31, 32, 16), (11, 38, 9, 40), (40, 24, 27, 11), (11, 27, 28, 12), (14, 30, 20, 33), (13, 33, 15, 35), (35, 15, 16, 36), (34, 23, 26, 49), (30, 14, 34, 49), (38, 18, 29, 9), (24, 25, 22, 27), (27, 22, 21, 28), (48, 46, 17, 37), (37, 17, 18, 38), (9, 29, 19, 39), (26, 23, 25, 24), (34, 14, 33, 13), (20, 29, 18, 31), (31, 18, 17, 32), (6, 2, 46, 48), (3, 6, 48, 41), (21, 36, 45, 47), (16, 32, 44, 42), (12, 28, 43, 41), (36, 16, 42, 45), (28, 21, 47, 43), (32, 17, 46, 44), (55, 51, 58, 62), (53, 55, 62, 60), (56, 53, 60, 63), (52, 56, 63, 59), (5, 1, 51, 55), (4, 2, 52, 54), (7, 0, 50, 57), (2, 6, 56, 52), (65, 61, 59, 63), (64, 8, 61, 65), (58, 64, 65, 62), (62, 65, 63, 60), (51, 57, 64, 58), (57, 50, 8, 64), (50, 54, 61, 8), (54, 52, 59, 61)])
me_cube_004.polygons.foreach_set('use_smooth', [True] * 64)
_uv = me_cube_004.uv_layers.new(name='UVMap')
_uv.uv.foreach_set('vector', [0.5, 0.2475, 0.625, 0.2475, 0.625, 0.25, 0.5, 0.25, 0.375, 1.0, 0.5, 1.0, 0.5, 1.0, 0.375, 1.0, 0.5, 0.9975, 0.625, 0.9975, 0.625, 1.0, 0.5, 1.0, 0.25, 0.7475, 0.375, 0.7475, 0.375, 0.75, 0.25, 0.75, 0.375, 0.9975, 0.5, 0.9975, 0.5, 1.0, 0.375, 1.0, 0.5, 0.5, 0.375, 0.5, 0.375, 0.5, 0.5, 0.5, 0.375, 0.2475, 0.5, 0.2475, 0.5, 0.25, 0.375, 0.25, 0.125, 0.75, 0.25, 0.75, 0.25, 0.75, 0.125, 0.75, 0.125, 0.7475, 0.25, 0.7475, 0.25, 0.75, 0.125, 0.75, 0.375, 0.25, 0.5, 0.25, 0.5, 0.25, 0.375, 0.25, 0.375, 0.5025, 0.5, 0.5025, 0.5, 0.525, 0.375, 0.525, 0.375, 0.525, 0.5, 0.525, 0.5, 0.55, 0.375, 0.55, 0.375, 0.5725, 0.5, 0.5725, 0.5, 0.575, 0.375, 0.575, 0.125, 0.675, 0.25, 0.675, 0.25, 0.6775, 0.125, 0.6775, 0.5, 0.575, 0.0, 0.0, 0.5, 0.925, 0.375, 0.925, 0.5, 0.575, 0.625, 0.175, 0.5, 0.175, 0.0, 0.0, 0.5, 0.175, 0.625, 0.175, 0.625, 0.1775, 0.5, 0.1775, 0.125, 0.6775, 0.25, 0.6775, 0.25, 0.7, 0.125, 0.7, 0.125, 0.7, 0.25, 0.7, 0.25, 0.725, 0.125, 0.725, 0.375, 0.925, 0.5, 0.925, 0.5, 0.9275, 0.375, 0.9275, 0.375, 0.1775, 0.5, 0.1775, 0.5, 0.2, 0.375, 0.2, 0.375, 0.2, 0.5, 0.2, 0.5, 0.225, 0.375, 0.225, 0.375, 0.55, 0.5, 0.55, 0.5, 0.5725, 0.375, 0.5725, 0.375, 0.9275, 0.5, 0.9275, 0.5, 0.95, 0.375, 0.95, 0.375, 0.95, 0.5, 0.95, 0.5, 0.975, 0.375, 0.975, 0.375, 0.175, 0.5, 0.175, 0.5, 0.1775, 0.375, 0.1775, 0.25, 0.6775, 0.375, 0.6775, 0.375, 0.7, 0.25, 0.7, 0.25, 0.7, 0.375, 0.7, 0.375, 0.725, 0.25, 0.725, 0.25, 0.675, 0.625, 0.925, 0.5, 0.925, 0.0, 0.0, 0.5, 0.175, 0.375, 0.675, 0.25, 0.675, 0.0, 0.0, 0.5, 0.55, 0.625, 0.55, 0.625, 0.5725, 0.5, 0.5725, 0.5, 0.9275, 0.625, 0.9275, 0.625, 0.95, 0.5, 0.95, 0.5, 0.95, 0.625, 0.95, 0.625, 0.975, 0.5, 0.975, 0.5, 0.5025, 0.625, 0.5025, 0.625, 0.525, 0.5, 0.525, 0.5, 0.525, 0.625, 0.525, 0.625, 0.55, 0.5, 0.55, 0.5, 0.5725, 0.625, 0.5725, 0.625, 0.575, 0.5, 0.575, 0.5, 0.925, 0.625, 0.925, 0.625, 0.9275, 0.5, 0.9275, 0.25, 0.675, 0.375, 0.675, 0.375, 0.6775, 0.25, 0.6775, 0.5, 0.1775, 0.625, 0.1775, 0.625, 0.2, 0.5, 0.2, 0.5, 0.2, 0.625, 0.2, 0.625, 0.225, 0.5, 0.225, 0.5, 0.5, 0.625, 0.5, 0.625, 0.5025, 0.5, 0.5025, 0.375, 0.5, 0.5, 0.5, 0.5, 0.5025, 0.375, 0.5025, 0.125, 0.725, 0.25, 0.725, 0.25, 0.7475, 0.125, 0.7475, 0.375, 0.225, 0.5, 0.225, 0.5, 0.2475, 0.375, 0.2475, 0.375, 0.975, 0.5, 0.975, 0.5, 0.9975, 0.375, 0.9975, 0.25, 0.725, 0.375, 0.725, 0.375, 0.7475, 0.25, 0.7475, 0.5, 0.975, 0.625, 0.975, 0.625, 0.9975, 0.5, 0.9975, 0.5, 0.225, 0.625, 0.225, 0.625, 0.2475, 0.5, 0.2475, 0.5, 1.0, 0.625, 1.0, 0.625, 1.0, 0.5, 1.0, 0.375, 1.0, 0.5, 1.0, 0.5, 1.0, 0.375, 1.0, 0.5, 0.5, 0.375, 0.5, 0.375, 0.5, 0.5, 0.5, 0.625, 0.5, 0.5, 0.5, 0.5, 0.5, 0.625, 0.5, 0.5, 1.0, 0.625, 1.0, 0.625, 1.0, 0.5, 1.0, 0.5, 0.25, 0.625, 0.25, 0.625, 0.25, 0.5, 0.25, 0.25, 0.75, 0.375, 0.75, 0.375, 0.75, 0.25, 0.75, 0.625, 0.5, 0.5, 0.5, 0.5, 0.5, 0.625, 0.5, 0.5, 0.375, 0.625, 0.375, 0.625, 0.5, 0.5, 0.5, 0.5, 0.25, 0.625, 0.25, 0.625, 0.375, 0.5, 0.375, 0.375, 0.25, 0.5, 0.25, 0.5, 0.375, 0.375, 0.375, 0.375, 0.375, 0.5, 0.375, 0.5, 0.5, 0.375, 0.5, 0.125, 0.75, 0.25, 0.75, 0.25, 0.75, 0.125, 0.75, 0.25, 0.75, 0.375, 0.75, 0.375, 0.75, 0.25, 0.75, 0.375, 0.25, 0.5, 0.25, 0.5, 0.25, 0.375, 0.25, 0.5, 0.25, 0.625, 0.25, 0.625, 0.25, 0.5, 0.25])
me_cube_004.materials.append(mat_m_tal)
me_cube_004.use_remesh_preserve_volume = False
me_cube_004.use_remesh_preserve_attributes = False
me_cube_004.use_mirror_vertex_groups = False
me_cube_004.update()
me_cube_005 = bpy.data.meshes.new('Cube.005')
me_cube_005.from_pydata([(0.015, -0.3, 0.015), (0.015, -0.3, -0.015), (-0.015, -0.3, 0.015), (-0.015, -0.3, -0.015), (-2.194e-10, -0.3, 0.02), (-2.194e-10, -0.3, -0.02), (-0.02, -0.3, 7.451e-11), (0.02, -0.3, 7.451e-11), (-2.194e-10, -0.3, 7.451e-11), (-0.02, 0.28, 7.451e-11), (-0.015, 0.3, -0.015), (-0.015, 0.1, -0.015), (-0.015, -0.1, -0.015), (0.02, 0.28, 7.451e-11), (0.015, 0.3, 0.015), (0.015, 0.1, 0.015), (0.015, -0.1, 0.015), (-0.015, -0.1, 0.015), (-0.015, 0.1, 0.015), (-0.015, 0.3, 0.015), (-2.194e-10, 0.28, 0.02), (0.015, -0.1, -0.015), (0.015, 0.1, -0.015), (0.015, 0.3, -0.015), (-2.194e-10, 0.28, -0.02), (0.015, 0.28, -0.015), (-2.194e-10, 0.3, -0.02), (-2.194e-10, 0.1, -0.02), (-2.194e-10, -0.1, -0.02), (-0.015, 0.28, 0.015), (-2.194e-10, 0.3, 0.02), (-2.194e-10, 0.1, 0.02), (-2.194e-10, -0.1, 0.02), (0.015, 0.28, 0.015), (0.02, 0.3, 7.451e-11), (0.02, 0.1, 7.451e-11), (0.02, -0.1, 7.451e-11), (-0.02, -0.1, 7.451e-11), (-0.02, 0.1, 7.451e-11), (-0.02, 0.3, 7.451e-11), (-0.015, 0.28, -0.015), (-0.015, -0.28, -0.015), (0.015, -0.28, 0.015), (-2.194e-10, -0.28, -0.02), (-2.194e-10, -0.28, 0.02), (0.02, -0.28, 7.451e-11), (-0.015, -0.28, 0.015), (0.015, -0.28, -0.015), (-0.02, -0.28, 7.451e-11), (-1.229e-09, 0.3, 7.451e-11)], [], [(44, 46, 2, 4), (8, 4, 2, 6), (43, 47, 1, 5), (45, 42, 0, 7), (41, 43, 5, 3), (7, 0, 4, 8), (42, 44, 4, 0), (1, 7, 8, 5), (47, 45, 7, 1), (5, 8, 6, 3), (41, 48, 37, 12), (12, 37, 38, 11), (40, 9, 39, 10), (23, 34, 13, 25), (39, 49, 26, 10), (39, 19, 30, 49), (30, 19, 29, 20), (25, 13, 35, 22), (22, 35, 36, 21), (10, 26, 24, 40), (33, 20, 31, 15), (15, 31, 32, 16), (11, 38, 9, 40), (40, 24, 27, 11), (11, 27, 28, 12), (14, 30, 20, 33), (13, 33, 15, 35), (35, 15, 16, 36), (34, 23, 26, 49), (30, 14, 34, 49), (38, 18, 29, 9), (24, 25, 22, 27), (27, 22, 21, 28), (48, 46, 17, 37), (37, 17, 18, 38), (9, 29, 19, 39), (26, 23, 25, 24), (34, 14, 33, 13), (20, 29, 18, 31), (31, 18, 17, 32), (6, 2, 46, 48), (3, 6, 48, 41), (21, 36, 45, 47), (16, 32, 44, 42), (12, 28, 43, 41), (36, 16, 42, 45), (28, 21, 47, 43), (32, 17, 46, 44)])
me_cube_005.polygons.foreach_set('use_smooth', [True] * 48)
_uv = me_cube_005.uv_layers.new(name='UVMap')
_uv.uv.foreach_set('vector', [0.5, 0.2475, 0.625, 0.2475, 0.625, 0.25, 0.5, 0.25, 0.5, 0.375, 0.625, 0.375, 0.625, 0.5, 0.5, 0.5, 0.5, 0.9975, 0.625, 0.9975, 0.625, 1.0, 0.5, 1.0, 0.25, 0.7475, 0.375, 0.7475, 0.375, 0.75, 0.25, 0.75, 0.375, 0.9975, 0.5, 0.9975, 0.5, 1.0, 0.375, 1.0, 0.5, 0.25, 0.625, 0.25, 0.625, 0.375, 0.5, 0.375, 0.375, 0.2475, 0.5, 0.2475, 0.5, 0.25, 0.375, 0.25, 0.375, 0.25, 0.5, 0.25, 0.5, 0.375, 0.375, 0.375, 0.125, 0.7475, 0.25, 0.7475, 0.25, 0.75, 0.125, 0.75, 0.375, 0.375, 0.5, 0.375, 0.5, 0.5, 0.375, 0.5, 0.375, 0.5025, 0.5, 0.5025, 0.5, 0.525, 0.375, 0.525, 0.375, 0.525, 0.5, 0.525, 0.5, 0.55, 0.375, 0.55, 0.375, 0.5725, 0.5, 0.5725, 0.5, 0.575, 0.375, 0.575, 0.125, 0.675, 0.25, 0.675, 0.25, 0.6775, 0.125, 0.6775, 0.5, 0.575, 0.0, 0.0, 0.5, 0.925, 0.375, 0.925, 0.5, 0.575, 0.625, 0.175, 0.5, 0.175, 0.0, 0.0, 0.5, 0.175, 0.625, 0.175, 0.625, 0.1775, 0.5, 0.1775, 0.125, 0.6775, 0.25, 0.6775, 0.25, 0.7, 0.125, 0.7, 0.125, 0.7, 0.25, 0.7, 0.25, 0.725, 0.125, 0.725, 0.375, 0.925, 0.5, 0.925, 0.5, 0.9275, 0.375, 0.9275, 0.375, 0.1775, 0.5, 0.1775, 0.5, 0.2, 0.375, 0.2, 0.375, 0.2, 0.5, 0.2, 0.5, 0.225, 0.375, 0.225, 0.375, 0.55, 0.5, 0.55, 0.5, 0.5725, 0.375, 0.5725, 0.375, 0.9275, 0.5, 0.9275, 0.5, 0.95, 0.375, 0.95, 0.375, 0.95, 0.5, 0.95, 0.5, 0.975, 0.375, 0.975, 0.375, 0.175, 0.5, 0.175, 0.5, 0.1775, 0.375, 0.1775, 0.25, 0.6775, 0.375, 0.6775, 0.375, 0.7, 0.25, 0.7, 0.25, 0.7, 0.375, 0.7, 0.375, 0.725, 0.25, 0.725, 0.25, 0.675, 0.625, 0.925, 0.5, 0.925, 0.0, 0.0, 0.5, 0.175, 0.375, 0.675, 0.25, 0.675, 0.0, 0.0, 0.5, 0.55, 0.625, 0.55, 0.625, 0.5725, 0.5, 0.5725, 0.5, 0.9275, 0.625, 0.9275, 0.625, 0.95, 0.5, 0.95, 0.5, 0.95, 0.625, 0.95, 0.625, 0.975, 0.5, 0.975, 0.5, 0.5025, 0.625, 0.5025, 0.625, 0.525, 0.5, 0.525, 0.5, 0.525, 0.625, 0.525, 0.625, 0.55, 0.5, 0.55, 0.5, 0.5725, 0.625, 0.5725, 0.625, 0.575, 0.5, 0.575, 0.5, 0.925, 0.625, 0.925, 0.625, 0.9275, 0.5, 0.9275, 0.25, 0.675, 0.375, 0.675, 0.375, 0.6775, 0.25, 0.6775, 0.5, 0.1775, 0.625, 0.1775, 0.625, 0.2, 0.5, 0.2, 0.5, 0.2, 0.625, 0.2, 0.625, 0.225, 0.5, 0.225, 0.5, 0.5, 0.625, 0.5, 0.625, 0.5025, 0.5, 0.5025, 0.375, 0.5, 0.5, 0.5, 0.5, 0.5025, 0.375, 0.5025, 0.125, 0.725, 0.25, 0.725, 0.25, 0.7475, 0.125, 0.7475, 0.375, 0.225, 0.5, 0.225, 0.5, 0.2475, 0.375, 0.2475, 0.375, 0.975, 0.5, 0.975, 0.5, 0.9975, 0.375, 0.9975, 0.25, 0.725, 0.375, 0.725, 0.375, 0.7475, 0.25, 0.7475, 0.5, 0.975, 0.625, 0.975, 0.625, 0.9975, 0.5, 0.9975, 0.5, 0.225, 0.625, 0.225, 0.625, 0.2475, 0.5, 0.2475])
me_cube_005.materials.append(mat_m_tal)
me_cube_005.use_remesh_preserve_volume = False
me_cube_005.use_remesh_preserve_attributes = False
me_cube_005.use_mirror_vertex_groups = False
me_cube_005.update()

# ---- objects
ob_transversale = bpy.data.objects.new('Transversale', me_cube)
ob_light = bpy.data.objects.new('Light', light_light)
ob_camera = bpy.data.objects.new('Camera', cam_camera)
ob_barre_avant = bpy.data.objects.new('Barre avant', me_cube_001)
ob_voilure = bpy.data.objects.new('Voilure', me_cube_002)
ob_deltaplane = bpy.data.objects.new('Deltaplane', None)
ob_transversale_001 = bpy.data.objects.new('Transversale.001', me_cube_003)
ob_transversale_002 = bpy.data.objects.new('Transversale.002', me_cube_004)
ob_transversale_003 = bpy.data.objects.new('Transversale.003', me_cube_005)

# ---- transforms, parenting, visibility, modifiers, constraints
ob_transversale.parent = ob_deltaplane
ob_transversale.location = (0.0, 0.644, 0.0)
ob_transversale.lock_rotations_4d = False
ob_transversale.empty_display_type = 'ARROWS'
ob_transversale.lineart.crease_threshold = 0.0
_m = ob_transversale.modifiers.new('Subdivision', 'SUBSURF')
_m.uv_smooth = 'PRESERVE_CORNERS'
_m.show_only_control_edges = False
ob_light.location = (-1.284, 1.005, 2.445)
ob_light.rotation_euler = (0.6503, 0.05522, 1.866)
ob_light.lock_rotations_4d = False
ob_light.empty_display_type = 'ARROWS'
ob_light.color = (0.0, 0.0, 0.0, 0.0)
ob_light.lineart.crease_threshold = 0.0
ob_camera.location = (1.449, -1.286, 0.9906)
ob_camera.rotation_euler = (1.109, 0.0, 0.8149)
ob_camera.lock_rotations_4d = False
ob_camera.empty_display_type = 'ARROWS'
ob_camera.color = (0.0, 0.0, 0.0, 0.0)
ob_camera.display_type = 'WIRE'
ob_camera.lineart.crease_threshold = 0.0
ob_barre_avant.parent = ob_deltaplane
ob_barre_avant.location = (0.0, 0.7161, 0.0)
ob_barre_avant.lock_rotations_4d = False
ob_barre_avant.empty_display_type = 'ARROWS'
ob_barre_avant.lineart.crease_threshold = 0.0
_m = ob_barre_avant.modifiers.new('Subdivision', 'SUBSURF')
_m.uv_smooth = 'PRESERVE_CORNERS'
_m.show_only_control_edges = False
ob_voilure.parent = ob_deltaplane
ob_voilure.location = (0.0, 0.7161, 0.0)
ob_voilure.lock_rotations_4d = False
ob_voilure.empty_display_type = 'ARROWS'
ob_voilure.lineart.crease_threshold = 0.0
ob_deltaplane.location = (0.0, 0.0, 0.0)
ob_deltaplane.lineart.crease_threshold = 0.0
ob_transversale_001.parent = ob_deltaplane
ob_transversale_001.location = (-0.07167, -0.2189, -0.09826)
ob_transversale_001.scale = (-1.0, 1.0, 1.0)
ob_transversale_001.lock_rotations_4d = False
ob_transversale_001.empty_display_type = 'ARROWS'
ob_transversale_001.lineart.crease_threshold = 0.0
_m = ob_transversale_001.modifiers.new('Subdivision', 'SUBSURF')
_m.uv_smooth = 'PRESERVE_CORNERS'
_m.show_only_control_edges = False
ob_transversale_002.parent = ob_deltaplane
ob_transversale_002.location = (0.07167, -0.2189, -0.09826)
ob_transversale_002.rotation_euler = (1.571, -0.5768, -8.742e-08)
ob_transversale_002.scale = (0.3982, 0.3982, 0.3982)
ob_transversale_002.lock_rotations_4d = False
ob_transversale_002.empty_display_type = 'ARROWS'
ob_transversale_002.lineart.crease_threshold = 0.0
_m = ob_transversale_002.modifiers.new('Subdivision', 'SUBSURF')
_m.uv_smooth = 'PRESERVE_CORNERS'
_m.show_only_control_edges = False
ob_transversale_003.parent = ob_deltaplane
ob_transversale_003.location = (0.001612, -0.2185, -0.2139)
ob_transversale_003.rotation_euler = (0.0, -0.0, 1.571)
ob_transversale_003.scale = (0.6217, 0.6217, 0.6217)
ob_transversale_003.lock_rotations_4d = False
ob_transversale_003.empty_display_type = 'ARROWS'
ob_transversale_003.lineart.crease_threshold = 0.0
_m = ob_transversale_003.modifiers.new('Subdivision', 'SUBSURF')
_m.uv_smooth = 'PRESERVE_CORNERS'
_m.show_only_control_edges = False

# ---- collection membership
col_collection.objects.link(ob_transversale)
col_collection.objects.link(ob_light)
col_collection.objects.link(ob_camera)
col_collection.objects.link(ob_barre_avant)
col_collection.objects.link(ob_voilure)
col_collection.objects.link(ob_deltaplane)
col_collection.objects.link(ob_transversale_001)
col_collection.objects.link(ob_transversale_002)
col_collection.objects.link(ob_transversale_003)

# ---- scene / render settings (as saved in the file)
scene.camera = ob_camera
scene.frame_start = 1; scene.frame_end = 250; scene.frame_set(1)
scene.render.engine = 'CYCLES'
scene.cycles.use_denoising = False
scene.cycles.samples = 128
scene.cycles.sampling_pattern = 'TABULATED_SOBOL'
scene.cycles.use_adaptive_sampling = False
scene.cycles.use_light_tree = False
scene.view_settings.view_transform = 'Filmic'
bpy.context.view_layer.update()
